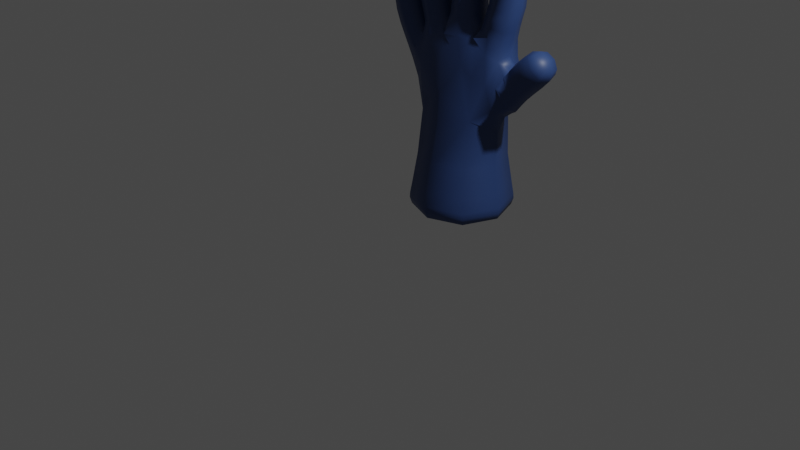 # Source: HandModel.blend  (saved by Blender 3.5.10; exported with 4.5.12 LTS)
import bpy
from mathutils import Matrix  # noqa: F401  (used for matrix-valued properties, if any)

bpy.ops.wm.read_factory_settings(use_empty=True)
scene = bpy.context.scene
scene.name = 'Scene'

# ---- collections
col_collection = bpy.data.collections.new('Collection'); scene.collection.children.link(col_collection)

# ---- images (referenced by path relative to the original .blend; pixels are not part of the script)
import os
ASSET_DIR = os.environ.get("B2B_ASSET_DIR", "")  # directory of the original .blend (textures are referenced by path, not embedded)
HERE = os.path.dirname(os.path.abspath(__file__))  # packed textures are extracted next to this script under _unpacked/

def load_image(name, relpath, width, height, colorspace="sRGB"):
    """Load a texture the original file referenced (path relative to the .blend, or extracted next to this script)."""
    p = next((c for c in (os.path.join(HERE, relpath), os.path.join(ASSET_DIR, relpath)) if relpath and os.path.exists(c)), "")
    if p:
        img = bpy.data.images.load(p, check_existing=True)
        img.name = name
    else:  # same state as the original file: an image datablock whose file is absent (Cycles renders it pink)
        img = bpy.data.images.new(name, width, height)
        img.source = "FILE"
        img.filepath = "//" + (relpath or name)
    img.colorspace_settings.name = colorspace
    return img
img_uv_test = load_image('UV Test', '', 1024, 1024, 'sRGB')

# ---- materials (node trees are filled in below, after node groups)
mat_glove = bpy.data.materials.new('Glove')
mat_glove.use_transparent_shadow = False

# ---- material node trees
mat_glove.use_nodes = True; mat_glove.node_tree.nodes.clear()
_N = mat_glove.node_tree.nodes; _L = mat_glove.node_tree.links
n0 = _N.new('ShaderNodeBsdfPrincipled'); n0.name = 'Principled BSDF'; n0.location = (10, 300)
n0.distribution = 'GGX'
n0.subsurface_method = 'RANDOM_WALK_SKIN'
n0.inputs[0].default_value = (0.02679, 0.06137, 0.1873, 1.0)
n0.inputs[3].default_value = 1.45
n0.inputs[27].default_value = (0.0, 0.0, 0.0, 1.0)
n0.inputs[28].default_value = 1.0
n1 = _N.new('ShaderNodeOutputMaterial'); n1.name = 'Material Output'; n1.location = (300, 300)
n2 = _N.new('ShaderNodeTexImage'); n2.name = 'Image Texture'; n2.location = (-293, 290)
n2.image = img_uv_test
_L.new(n0.outputs[0], n1.inputs[0])
n1.is_active_output = True

# ---- world
world_world = bpy.data.worlds.new('World'); scene.world = world_world
world_world.use_nodes = True; world_world.node_tree.nodes.clear()
_N = world_world.node_tree.nodes; _L = world_world.node_tree.links
n0 = _N.new('ShaderNodeOutputWorld'); n0.name = 'World Output'; n0.location = (300, 300)
n1 = _N.new('ShaderNodeBackground'); n1.name = 'Background'; n1.location = (10, 300)
n1.inputs[0].default_value = (0.05088, 0.05088, 0.05088, 1.0)
_L.new(n1.outputs[0], n0.inputs[0])
n0.is_active_output = True
world_world.color = (0.05088, 0.05088, 0.05088)
world_world.use_sun_shadow = False
world_world.sun_shadow_jitter_overblur = 0.0

# ---- cameras
cam_camera = bpy.data.cameras.new('Camera')
cam_camera.clip_end = 100.0
cam_camera.ortho_scale = 7.314

# ---- lights
light_light = bpy.data.lights.new('Light', 'POINT')
light_light.transmission_factor = 0.0
light_light.energy = 1000.0
light_light.shadow_soft_size = 0.1
light_light.shadow_maximum_resolution = 0.006
light_light.use_absolute_resolution = True

# ---- meshes
me_cube = bpy.data.meshes.new('Cube')
me_cube.from_pydata([(0.3711, 0.5416, 0.1458), (-0.3684, 0.5416, 0.1458), (-0.3684, 1.281, 0.1458), (0.3711, 1.281, 0.1458), (0.3187, 0.6442, 0.9661), (-0.3428, 0.6576, 0.9295), (-0.3428, 1.22, 0.9295), (0.3187, 1.233, 0.9661), (0.3915, 0.5212, -0.05235), (-0.3888, 0.5212, -0.05235), (-0.3888, 1.302, -0.05235), (0.3915, 1.302, -0.05235), (0.6067, 0.7982, 1.139), (0.6067, 1.086, 1.139), (0.4495, 0.7527, 1.371), (0.7676, 0.8159, 1.279), (0.7676, 1.068, 1.279), (1.072, 0.8474, 1.603), (1.072, 1.037, 1.603), (0.9455, 1.037, 1.744), (0.9455, 0.8474, 1.744), (0.536, 1.09, 1.598), (0.536, 0.7939, 1.598), (0.6125, 1.087, 2.102), (0.6125, 0.8348, 2.086), (0.3639, 0.832, 2.129), (0.3639, 1.084, 2.145), (0.6248, 1.025, 2.573), (0.6248, 0.8363, 2.552), (0.436, 0.8347, 2.567), (0.436, 1.023, 2.588), (0.2283, 1.111, 1.775), (0.2283, 0.7732, 1.775), (-0.1587, 0.757, 1.739), (-0.1587, 1.127, 1.739), (0.1333, 1.077, 2.388), (0.1333, 0.8248, 2.369), (-0.1192, 0.8248, 2.369), (-0.1192, 1.077, 2.388), (0.1017, 1.012, 2.826), (0.1017, 0.8235, 2.812), (-0.08767, 0.8235, 2.812), (-0.08767, 1.012, 2.826), (-0.5695, 0.8246, 2.122), (-0.5695, 1.077, 2.129), (-0.3221, 1.075, 2.179), (-0.3221, 0.823, 2.171), (-0.6095, 0.8385, 2.61), (-0.6095, 1.027, 2.624), (-0.4218, 1.026, 2.65), (-0.4218, 0.8366, 2.636), (-0.6428, 0.7982, 1.371), (-0.6428, 1.086, 1.371), (-0.4865, 1.09, 1.657), (-0.4865, 0.7939, 1.657), (-0.9006, 0.8159, 1.832), (-0.9006, 1.068, 1.832), (-0.6657, 1.068, 1.923), (-0.6657, 0.8159, 1.923), (-0.9397, 0.8569, 2.096), (-0.9397, 1.046, 2.102), (-0.7574, 1.045, 2.152), (-0.7574, 0.8554, 2.146), (0.294, 0.6187, -0.1754), (-0.2913, 0.6187, -0.1754), (-0.2913, 1.204, -0.1754), (0.294, 1.204, -0.1754), (0.946, 0.8159, 1.447), (0.946, 1.068, 1.447), (0.7738, 1.068, 1.632), (0.7738, 0.8159, 1.632), (0.5652, 1.068, 1.885), (0.5652, 0.8159, 1.885), (0.3207, 0.8159, 1.952), (0.3207, 1.068, 1.952), (0.6399, 1.078, 2.371), (0.6399, 0.827, 2.344), (0.3886, 0.8244, 2.368), (0.3886, 1.075, 2.395), (0.1351, 1.078, 2.108), (0.1351, 0.8252, 2.1), (-0.1179, 0.8252, 2.1), (-0.1179, 1.078, 2.108), (0.1333, 1.058, 2.642), (0.1333, 0.8059, 2.623), (-0.1192, 0.8059, 2.623), (-0.1192, 1.058, 2.642), (-0.5121, 0.8159, 1.903), (-0.5121, 1.068, 1.903), (-0.2745, 1.068, 1.974), (-0.2745, 0.8159, 1.974), (-0.6115, 0.8232, 2.391), (-0.6115, 1.075, 2.409), (-0.3617, 1.072, 2.446), (-0.3617, 0.8205, 2.427), (-0.7903, 0.8159, 1.597), (-0.7903, 1.068, 1.597), (-0.578, 1.068, 1.728), (-0.578, 0.8159, 1.728), (0.6608, 0.8159, 1.153), (0.6608, 1.068, 1.153), (-0.3661, 0.7437, 1.67), (0.6467, 0.929, 2.575), (-0.2562, 0.6614, 1.328), (-0.56, 0.7492, 1.501), (-0.5151, 0.7554, 1.208), (-0.6742, 0.9421, 1.323), (0.5316, 0.8133, 2.572), (-0.5151, 1.129, 1.208), (-0.4524, 0.9421, 0.845), (-0.01872, 1.244, 0.8744), (0.4463, 0.9421, 0.8122), (-0.01872, 0.5597, 0.8744), (0.06735, 0.6541, 1.357), (-0.3661, 1.141, 1.67), (0.6443, 0.8136, 1.143), (0.6877, 0.9421, 1.11), (0.2961, 0.6823, 1.407), (0.05617, 0.7358, 1.757), (0.598, 1.071, 1.453), (0.05617, 1.148, 1.757), (0.6443, 1.071, 1.143), (-0.56, 1.135, 1.501), (0.6083, 0.8134, 1.453), (0.4165, 0.9271, 2.594), (-0.2562, 1.223, 1.328), (0.06735, 1.214, 1.357), (0.506, 1.13, 1.096), (0.6242, 0.9421, 1.064), (0.5316, 1.043, 2.597), (0.506, 0.7543, 1.096), (0.5624, 0.7492, 1.346), (0.9425, 0.9421, 1.769), (0.4151, 0.7453, 1.652), (0.2961, 1.202, 1.407), (0.5549, 0.9421, 1.639), (0.4151, 1.139, 1.652), (1.02, 1.058, 1.683), (1.097, 0.9421, 1.597), (0.5624, 1.135, 1.346), (1.02, 0.8267, 1.683), (0.007036, 1.032, 2.841), (-0.1084, 0.9169, 2.833), (0.007036, 0.8018, 2.824), (0.1225, 0.9169, 2.833), (-0.5178, 0.8157, 2.637), (-0.4034, 0.9297, 2.661), (-0.5178, 1.046, 2.654), (-0.6322, 0.932, 2.63), (-0.853, 0.8348, 2.141), (-0.7417, 0.9493, 2.174), (-0.853, 1.066, 2.148), (-0.9644, 0.9511, 2.115), (0.3581, 0.9114, -0.1866), (0.001337, 0.5546, -0.1866), (-0.3554, 0.9114, -0.1866), (0.001337, 1.268, -0.1866), (0.334, 0.5809, 0.4686), (-0.334, 0.5825, 0.4672), (0.001337, 0.4029, 0.1458), (-0.334, 1.24, 0.4672), (-0.5071, 0.9114, 0.1458), (0.334, 1.242, 0.4686), (0.001337, 1.42, 0.1458), (0.5098, 0.9114, 0.1458), (0.3889, 0.5237, 0.003376), (-0.3863, 0.5237, 0.003376), (0.001337, 0.3749, -0.05235), (-0.3863, 1.299, 0.003376), (-0.5351, 0.9114, -0.05235), (0.3889, 1.299, 0.003376), (0.001337, 1.448, -0.05235), (0.5378, 0.9114, -0.05235), (0.7012, 0.8159, 1.202), (0.7012, 1.068, 1.202), (0.8013, 0.9421, 1.246), (0.678, 1.116, 1.367), (0.678, 0.7685, 1.367), (0.8518, 0.8159, 1.362), (0.8518, 1.068, 1.362), (0.9783, 0.9421, 1.413), (0.6736, 1.068, 1.54), (0.8599, 1.116, 1.539), (0.6736, 0.8159, 1.54), (0.7415, 0.9421, 1.666), (0.8599, 0.7685, 1.539), (1.034, 0.8213, 1.533), (1.034, 1.063, 1.533), (0.8719, 1.063, 1.713), (0.8719, 0.8213, 1.713), (0.5408, 1.071, 1.778), (0.611, 0.9421, 1.872), (0.5408, 0.8134, 1.778), (0.443, 0.7685, 1.919), (0.2922, 0.8115, 1.87), (0.2749, 0.9421, 1.965), (0.2922, 1.073, 1.87), (0.2164, 0.9421, 1.871), (0.443, 1.116, 1.919), (0.5909, 1.068, 1.984), (0.6591, 0.9613, 2.086), (0.5909, 0.8159, 1.984), (0.4882, 0.7861, 2.104), (0.3444, 0.8159, 2.038), (0.3173, 0.9575, 2.145), (0.3444, 1.068, 2.038), (0.4882, 1.133, 2.127), (0.6281, 1.079, 2.229), (0.687, 0.953, 2.353), (0.6281, 0.8266, 2.213), (0.5143, 0.7786, 2.351), (0.3778, 0.8246, 2.245), (0.3415, 0.9495, 2.386), (0.3778, 1.077, 2.261), (0.5143, 1.124, 2.388), (0.6448, 1.059, 2.498), (0.6448, 0.8186, 2.472), (0.4039, 0.8165, 2.492), (0.4039, 1.057, 2.518), (0.1467, 1.073, 1.959), (0.1826, 0.9515, 2.104), (0.1467, 0.8114, 1.959), (0.00862, 0.7779, 2.099), (-0.1184, 0.8103, 1.958), (-0.1653, 0.9514, 2.104), (-0.1184, 1.074, 1.958), (-0.1786, 0.9421, 1.872), (0.00862, 1.125, 2.109), (0.1335, 1.073, 2.247), (0.1807, 0.9507, 2.378), (0.1335, 0.8209, 2.239), (0.007036, 0.7776, 2.366), (-0.1191, 0.8209, 2.24), (-0.1666, 0.9507, 2.378), (-0.1191, 1.073, 2.247), (0.007036, 1.124, 2.391), (0.1333, 1.067, 2.516), (0.1807, 0.9319, 2.632), (0.1333, 0.8152, 2.498), (0.007036, 0.7587, 2.619), (-0.1192, 0.8152, 2.498), (-0.1666, 0.9319, 2.632), (-0.1192, 1.067, 2.516), (0.007036, 1.105, 2.645), (0.1279, 1.044, 2.758), (0.1279, 0.8026, 2.74), (-0.1138, 0.8026, 2.74), (-0.1138, 1.044, 2.758), (-0.4781, 0.8134, 1.787), (-0.5566, 0.9421, 1.889), (-0.4781, 1.071, 1.787), (-0.4975, 0.9421, 1.692), (-0.3933, 1.116, 1.938), (-0.2457, 1.074, 1.879), (-0.23, 0.9421, 1.988), (-0.2457, 0.8104, 1.879), (-0.3933, 0.7685, 1.938), (-0.5441, 0.8159, 2.011), (-0.6159, 0.9511, 2.116), (-0.5441, 1.068, 2.011), (-0.4458, 1.124, 2.156), (-0.299, 1.079, 2.073), (-0.2757, 0.949, 2.184), (-0.299, 0.8263, 2.065), (-0.4458, 0.7765, 2.145), (-0.5914, 0.8205, 2.254), (-0.6584, 0.9496, 2.393), (-0.5914, 1.073, 2.261), (-0.4866, 1.121, 2.431), (-0.3426, 1.082, 2.31), (-0.3149, 0.9459, 2.444), (-0.3426, 0.8306, 2.291), (-0.4866, 0.7746, 2.406), (-0.6245, 0.8186, 2.525), (-0.6245, 1.06, 2.543), (-0.385, 1.057, 2.576), (-0.385, 0.8162, 2.558), (-0.7289, 0.8136, 1.493), (-0.8301, 0.9421, 1.573), (-0.7289, 1.071, 1.493), (-0.6842, 1.116, 1.663), (-0.5416, 1.071, 1.663), (-0.5382, 0.9421, 1.752), (-0.5416, 0.8134, 1.663), (-0.6842, 0.7685, 1.663), (-0.8471, 0.8159, 1.703), (-0.9446, 0.9421, 1.815), (-0.8471, 1.068, 1.703), (-0.7831, 1.116, 1.878), (-0.6205, 1.068, 1.812), (-0.6217, 0.9421, 1.94), (-0.6205, 0.8159, 1.812), (-0.7831, 0.7685, 1.878), (-0.9401, 0.8213, 1.988), (-0.9401, 1.063, 1.988), (-0.71, 1.063, 2.06), (-0.71, 0.8213, 2.06), (0.3748, 0.5379, -0.1215), (-0.3721, 0.5379, -0.1215), (-0.3721, 1.285, -0.1215), (0.3748, 1.285, -0.1215), (0.001337, 0.3784, 0.003376), (0.459, 0.9114, 0.4594), (-0.0007086, 1.362, 0.465), (-0.4578, 0.9114, 0.4621), (0.5343, 0.9114, 0.003376), (0.001337, 1.444, 0.003376), (-0.06272, 0.6172, 1.197), (-0.5316, 0.9114, 0.003376), (0.5317, 0.9421, 0.9967), (0.1433, 0.686, 1.51), (0.534, 0.9247, 2.615), (-0.435, 0.7108, 1.427), (-0.435, 1.173, 1.427), (0.4565, 0.7126, 1.367), (-0.0007086, 0.4604, 0.465), (0.001337, 0.9114, -0.2101), (-0.06272, 1.218, 1.197), (-0.8624, 0.9489, 2.187), (-0.5222, 0.9285, 2.678), (0.007036, 0.9148, 2.861), (0.6654, 0.9421, 1.086), (0.1433, 1.198, 1.51), (0.4565, 1.172, 1.367), (-0.5507, 0.9421, 1.131), (0.5887, 0.766, 1.339), (0.599, 0.9421, 1.507), (0.5887, 1.118, 1.343), (1.043, 0.9421, 1.704), (0.7327, 0.9421, 1.167), (0.6173, 1.116, 1.297), (0.6173, 0.7685, 1.297), (0.8852, 0.9421, 1.328), (0.7627, 1.116, 1.451), (0.6402, 0.9421, 1.574), (0.7627, 0.7685, 1.451), (1.065, 0.9421, 1.501), (0.954, 1.108, 1.624), (0.8425, 0.9421, 1.747), (0.954, 0.7758, 1.624), (0.5838, 0.9421, 1.767), (0.419, 0.7655, 1.819), (0.2482, 0.9421, 1.892), (0.419, 1.119, 1.819), (0.6371, 0.9421, 1.974), (0.4677, 0.7685, 2.011), (0.2982, 0.9421, 2.048), (0.4677, 1.116, 2.011), (0.675, 0.953, 2.215), (0.503, 0.7784, 2.226), (0.3309, 0.9502, 2.259), (0.503, 1.125, 2.248), (0.6902, 0.939, 2.483), (0.5245, 0.7722, 2.478), (0.3587, 0.9361, 2.51), (0.5245, 1.103, 2.514), (0.1905, 0.9421, 1.966), (0.01608, 0.7643, 1.955), (-0.1653, 0.9421, 1.967), (0.01608, 1.12, 1.955), (0.1809, 0.9472, 2.243), (0.007234, 0.7736, 2.238), (-0.1664, 0.9472, 2.243), (0.007234, 1.121, 2.249), (0.1807, 0.9412, 2.507), (0.007036, 0.768, 2.494), (-0.1666, 0.9412, 2.507), (0.007036, 1.114, 2.52), (0.1734, 0.9231, 2.75), (0.007036, 0.7572, 2.738), (-0.1593, 0.9231, 2.75), (0.007036, 1.089, 2.763), (-0.5177, 0.9421, 1.775), (-0.3649, 1.119, 1.829), (-0.2062, 0.9421, 1.905), (-0.3649, 0.7652, 1.829), (-0.59, 0.9421, 2.0), (-0.4216, 1.116, 2.04), (-0.2531, 0.9522, 2.08), (-0.4216, 0.7685, 2.04), (-0.6381, 0.947, 2.25), (-0.467, 1.12, 2.284), (-0.2959, 0.956, 2.308), (-0.467, 0.7725, 2.273), (-0.6697, 0.9395, 2.529), (-0.505, 1.104, 2.564), (-0.3402, 0.9361, 2.575), (-0.505, 0.772, 2.54), (-0.7645, 0.9421, 1.461), (-0.6343, 1.118, 1.577), (-0.5098, 0.9421, 1.694), (-0.6343, 0.766, 1.577), (-0.8896, 0.9421, 1.683), (-0.7338, 1.116, 1.757), (-0.578, 0.9421, 1.832), (-0.7338, 0.7685, 1.757), (-0.9839, 0.9421, 1.977), (-0.8255, 1.108, 2.026), (-0.6671, 0.9523, 2.075), (-0.8255, 0.7758, 2.026), (0.001337, 0.3975, -0.1226), (-0.5126, 0.9114, -0.1226), (0.001337, 1.425, -0.1226), (0.5152, 0.9114, -0.1226)], [], [(0, 159, 301, 165), (159, 1, 166, 301), (301, 166, 9, 167), (165, 301, 167, 8), (7, 111, 302, 162), (111, 4, 157, 302), (302, 157, 0, 164), (162, 302, 164, 3), (6, 110, 303, 160), (110, 7, 162, 303), (303, 162, 3, 163), (160, 303, 163, 2), (5, 109, 304, 158), (109, 6, 160, 304), (304, 160, 2, 161), (158, 304, 161, 1), (3, 164, 305, 170), (164, 0, 165, 305), (305, 165, 8, 172), (170, 305, 172, 11), (2, 163, 306, 168), (163, 3, 170, 306), (306, 170, 11, 171), (168, 306, 171, 10), (4, 113, 307, 112), (33, 103, 307, 113), (5, 112, 307, 103), (1, 161, 308, 166), (161, 2, 168, 308), (308, 168, 10, 169), (166, 308, 169, 9), (7, 127, 309, 111), (127, 13, 128, 309), (309, 128, 12, 130), (111, 309, 130, 4), (4, 117, 310, 113), (32, 118, 310, 117), (33, 113, 310, 118), (30, 124, 311, 129), (124, 29, 107, 311), (311, 107, 28, 102), (129, 311, 102, 27), (54, 104, 312, 101), (104, 51, 105, 312), (312, 105, 5, 103), (101, 312, 103, 33), (53, 114, 313, 122), (114, 34, 125, 313), (313, 125, 6, 108), (122, 313, 108, 52), (22, 133, 314, 131), (133, 32, 117, 314), (314, 117, 4, 130), (131, 314, 130, 12), (4, 112, 315, 157), (112, 5, 158, 315), (315, 158, 1, 159), (157, 315, 159, 0), (63, 154, 316, 153), (154, 64, 155, 316), (316, 155, 65, 156), (153, 316, 156, 66), (34, 126, 317, 125), (7, 110, 317, 126), (6, 125, 317, 110), (62, 150, 318, 149), (150, 61, 151, 318), (318, 151, 60, 152), (149, 318, 152, 59), (50, 146, 319, 145), (146, 49, 147, 319), (319, 147, 48, 148), (145, 319, 148, 47), (42, 142, 320, 141), (142, 41, 143, 320), (320, 143, 40, 144), (141, 320, 144, 39), (31, 134, 322, 120), (7, 126, 322, 134), (34, 120, 322, 126), (21, 139, 323, 136), (139, 13, 127, 323), (323, 127, 7, 134), (136, 323, 134, 31), (52, 108, 324, 106), (108, 6, 109, 324), (324, 109, 5, 105), (106, 324, 105, 51), (131, 325, 123, 22), (22, 123, 326, 135), (135, 326, 119, 21), (21, 119, 327, 139), (17, 138, 328, 140), (138, 18, 137, 328), (328, 137, 19, 132), (140, 328, 132, 20), (99, 116, 329, 173), (116, 100, 174, 329), (329, 174, 16, 175), (173, 329, 175, 15), (174, 330, 176, 16), (326, 334, 181, 119), (331, 173, 15, 177), (15, 175, 332, 178), (175, 16, 179, 332), (332, 179, 68, 180), (178, 332, 180, 67), (16, 176, 333, 179), (333, 181, 69, 182), (179, 333, 182, 68), (183, 334, 326, 123), (334, 183, 70, 184), (181, 334, 184, 69), (177, 15, 178, 335), (335, 178, 67, 185), (183, 335, 185, 70), (67, 180, 336, 186), (180, 68, 187, 336), (336, 187, 18, 138), (186, 336, 138, 17), (68, 182, 337, 187), (182, 69, 188, 337), (337, 188, 19, 137), (187, 337, 137, 18), (69, 184, 338, 188), (184, 70, 189, 338), (338, 189, 20, 132), (188, 338, 132, 19), (70, 185, 339, 189), (185, 67, 186, 339), (339, 186, 17, 140), (189, 339, 140, 20), (71, 191, 340, 190), (191, 72, 192, 340), (340, 192, 22, 135), (190, 340, 135, 21), (72, 193, 341, 192), (193, 73, 194, 341), (341, 194, 32, 133), (192, 341, 133, 22), (73, 195, 342, 194), (195, 74, 196, 342), (342, 196, 31, 197), (194, 342, 197, 32), (74, 198, 343, 196), (198, 71, 190, 343), (343, 190, 21, 136), (196, 343, 136, 31), (23, 200, 344, 199), (200, 24, 201, 344), (344, 201, 72, 191), (199, 344, 191, 71), (24, 202, 345, 201), (202, 25, 203, 345), (345, 203, 73, 193), (201, 345, 193, 72), (25, 204, 346, 203), (204, 26, 205, 346), (346, 205, 74, 195), (203, 346, 195, 73), (26, 206, 347, 205), (206, 23, 199, 347), (347, 199, 71, 198), (205, 347, 198, 74), (75, 208, 348, 207), (208, 76, 209, 348), (348, 209, 24, 200), (207, 348, 200, 23), (76, 210, 349, 209), (210, 77, 211, 349), (349, 211, 25, 202), (209, 349, 202, 24), (77, 212, 350, 211), (212, 78, 213, 350), (350, 213, 26, 204), (211, 350, 204, 25), (78, 214, 351, 213), (214, 75, 207, 351), (351, 207, 23, 206), (213, 351, 206, 26), (27, 102, 352, 215), (102, 28, 216, 352), (352, 216, 76, 208), (215, 352, 208, 75), (28, 107, 353, 216), (107, 29, 217, 353), (353, 217, 77, 210), (216, 353, 210, 76), (29, 124, 354, 217), (124, 30, 218, 354), (354, 218, 78, 212), (217, 354, 212, 77), (30, 129, 355, 218), (129, 27, 215, 355), (355, 215, 75, 214), (218, 355, 214, 78), (79, 220, 356, 219), (220, 80, 221, 356), (356, 221, 32, 197), (219, 356, 197, 31), (80, 222, 357, 221), (222, 81, 223, 357), (357, 223, 33, 118), (221, 357, 118, 32), (81, 224, 358, 223), (224, 82, 225, 358), (358, 225, 34, 226), (223, 358, 226, 33), (82, 227, 359, 225), (227, 79, 219, 359), (359, 219, 31, 120), (225, 359, 120, 34), (35, 229, 360, 228), (229, 36, 230, 360), (360, 230, 80, 220), (228, 360, 220, 79), (36, 231, 361, 230), (231, 37, 232, 361), (361, 232, 81, 222), (230, 361, 222, 80), (37, 233, 362, 232), (233, 38, 234, 362), (362, 234, 82, 224), (232, 362, 224, 81), (38, 235, 363, 234), (235, 35, 228, 363), (363, 228, 79, 227), (234, 363, 227, 82), (83, 237, 364, 236), (237, 84, 238, 364), (364, 238, 36, 229), (236, 364, 229, 35), (84, 239, 365, 238), (239, 85, 240, 365), (365, 240, 37, 231), (238, 365, 231, 36), (85, 241, 366, 240), (241, 86, 242, 366), (366, 242, 38, 233), (240, 366, 233, 37), (86, 243, 367, 242), (243, 83, 236, 367), (367, 236, 35, 235), (242, 367, 235, 38), (39, 144, 368, 244), (144, 40, 245, 368), (368, 245, 84, 237), (244, 368, 237, 83), (40, 143, 369, 245), (143, 41, 246, 369), (369, 246, 85, 239), (245, 369, 239, 84), (41, 142, 370, 246), (142, 42, 247, 370), (370, 247, 86, 241), (246, 370, 241, 85), (42, 141, 371, 247), (141, 39, 244, 371), (371, 244, 83, 243), (247, 371, 243, 86), (87, 249, 372, 248), (249, 88, 250, 372), (372, 250, 53, 251), (248, 372, 251, 54), (88, 252, 373, 250), (252, 89, 253, 373), (373, 253, 34, 114), (250, 373, 114, 53), (89, 254, 374, 253), (254, 90, 255, 374), (374, 255, 33, 226), (253, 374, 226, 34), (90, 256, 375, 255), (256, 87, 248, 375), (375, 248, 54, 101), (255, 375, 101, 33), (43, 258, 376, 257), (258, 44, 259, 376), (376, 259, 88, 249), (257, 376, 249, 87), (44, 260, 377, 259), (260, 45, 261, 377), (377, 261, 89, 252), (259, 377, 252, 88), (45, 262, 378, 261), (262, 46, 263, 378), (378, 263, 90, 254), (261, 378, 254, 89), (46, 264, 379, 263), (264, 43, 257, 379), (379, 257, 87, 256), (263, 379, 256, 90), (91, 266, 380, 265), (266, 92, 267, 380), (380, 267, 44, 258), (265, 380, 258, 43), (92, 268, 381, 267), (268, 93, 269, 381), (381, 269, 45, 260), (267, 381, 260, 44), (93, 270, 382, 269), (270, 94, 271, 382), (382, 271, 46, 262), (269, 382, 262, 45), (94, 272, 383, 271), (272, 91, 265, 383), (383, 265, 43, 264), (271, 383, 264, 46), (47, 148, 384, 273), (148, 48, 274, 384), (384, 274, 92, 266), (273, 384, 266, 91), (48, 147, 385, 274), (147, 49, 275, 385), (385, 275, 93, 268), (274, 385, 268, 92), (49, 146, 386, 275), (146, 50, 276, 386), (386, 276, 94, 270), (275, 386, 270, 93), (50, 145, 387, 276), (145, 47, 273, 387), (387, 273, 91, 272), (276, 387, 272, 94), (95, 278, 388, 277), (278, 96, 279, 388), (388, 279, 52, 106), (277, 388, 106, 51), (96, 280, 389, 279), (280, 97, 281, 389), (389, 281, 53, 122), (279, 389, 122, 52), (97, 282, 390, 281), (282, 98, 283, 390), (390, 283, 54, 251), (281, 390, 251, 53), (98, 284, 391, 283), (284, 95, 277, 391), (391, 277, 51, 104), (283, 391, 104, 54), (55, 286, 392, 285), (286, 56, 287, 392), (392, 287, 96, 278), (285, 392, 278, 95), (56, 288, 393, 287), (288, 57, 289, 393), (393, 289, 97, 280), (287, 393, 280, 96), (57, 290, 394, 289), (290, 58, 291, 394), (394, 291, 98, 282), (289, 394, 282, 97), (58, 292, 395, 291), (292, 55, 285, 395), (395, 285, 95, 284), (291, 395, 284, 98), (59, 152, 396, 293), (152, 60, 294, 396), (396, 294, 56, 286), (293, 396, 286, 55), (60, 151, 397, 294), (151, 61, 295, 397), (397, 295, 57, 288), (294, 397, 288, 56), (61, 150, 398, 295), (150, 62, 296, 398), (398, 296, 58, 290), (295, 398, 290, 57), (62, 149, 399, 296), (149, 59, 293, 399), (399, 293, 55, 292), (296, 399, 292, 58), (8, 167, 400, 297), (167, 9, 298, 400), (400, 298, 64, 154), (297, 400, 154, 63), (9, 169, 401, 298), (169, 10, 299, 401), (401, 299, 65, 155), (298, 401, 155, 64), (10, 171, 402, 299), (171, 11, 300, 402), (402, 300, 66, 156), (299, 402, 156, 65), (11, 172, 403, 300), (172, 8, 297, 403), (403, 297, 63, 153), (300, 403, 153, 66), (181, 333, 176, 119), (327, 119, 176, 330), (121, 330, 174, 100), (183, 123, 177, 335), (325, 331, 177, 123), (325, 131, 331), (131, 12, 115, 331), (173, 331, 115, 99), (116, 99, 115, 321), (321, 115, 12, 128), (116, 321, 121, 100), (121, 321, 128, 13), (121, 13, 139, 330), (327, 330, 139)])
me_cube.polygons.foreach_set('use_smooth', [True] * 402)
_uv = me_cube.uv_layers.new(name='UVMap')
_uv.uv.foreach_set('vector', [0.2431, 0.623, 0.331, 0.6046, 0.3396, 0.6366, 0.2474, 0.656, 0.331, 0.6046, 0.4039, 0.5818, 0.416, 0.6128, 0.3396, 0.6366, 0.3396, 0.6366, 0.416, 0.6128, 0.4196, 0.625, 0.3426, 0.6491, 0.2474, 0.656, 0.3396, 0.6366, 0.3426, 0.6491, 0.2498, 0.6686, 0.2247, 0.703, 0.2981, 0.7379, 0.3081, 0.816, 0.2273, 0.8141, 0.2981, 0.7379, 0.3555, 0.6897, 0.374, 0.7992, 0.3081, 0.816, 0.3081, 0.816, 0.374, 0.7992, 0.3872, 0.8718, 0.3133, 0.8883, 0.2273, 0.8141, 0.3081, 0.816, 0.3133, 0.8883, 0.223, 0.8886, 0.7512, 0.2758, 0.684, 0.2439, 0.7, 0.1493, 0.7778, 0.1728, 0.684, 0.2439, 0.6064, 0.2445, 0.6344, 0.1337, 0.7, 0.1493, 0.7, 0.1493, 0.6344, 0.1337, 0.645, 0.05925, 0.7169, 0.07726, 0.7778, 0.1728, 0.7, 0.1493, 0.7169, 0.07726, 0.8035, 0.1028, 0.8511, 0.2766, 0.9183, 0.2953, 0.9116, 0.3832, 0.834, 0.3829, 0.9183, 0.2953, 0.98, 0.2766, 0.9847, 0.3829, 0.9116, 0.3832, 0.9116, 0.3832, 0.9847, 0.3829, 0.9948, 0.4565, 0.9126, 0.4555, 0.834, 0.3829, 0.9116, 0.3832, 0.9126, 0.4555, 0.8254, 0.4565, 0.223, 0.8886, 0.3133, 0.8883, 0.3158, 0.9212, 0.2211, 0.9215, 0.3133, 0.8883, 0.3872, 0.8718, 0.3932, 0.904, 0.3158, 0.9212, 0.3158, 0.9212, 0.3932, 0.904, 0.3943, 0.9164, 0.3164, 0.9337, 0.2211, 0.9215, 0.3158, 0.9212, 0.3164, 0.9337, 0.2211, 0.934, 0.8035, 0.1028, 0.7169, 0.07726, 0.7247, 0.0452, 0.8155, 0.07201, 0.7169, 0.07726, 0.645, 0.05925, 0.6493, 0.02632, 0.7247, 0.0452, 0.7247, 0.0452, 0.6493, 0.02632, 0.6522, 0.01381, 0.7281, 0.03282, 0.8155, 0.07201, 0.7247, 0.0452, 0.7281, 0.03282, 0.8195, 0.0598, 0.2072, 0.4361, 0.2415, 0.335, 0.28, 0.3639, 0.2899, 0.4389, 0.2657, 0.2358, 0.313, 0.3233, 0.28, 0.3639, 0.2415, 0.335, 0.3523, 0.4071, 0.2899, 0.4389, 0.28, 0.3639, 0.313, 0.3233, 0.8254, 0.4565, 0.9126, 0.4555, 0.9131, 0.4881, 0.8217, 0.4891, 0.9126, 0.4555, 0.9948, 0.4565, 0.9993, 0.4891, 0.9131, 0.4881, 0.9131, 0.4881, 0.9993, 0.4891, 1.0, 0.5019, 0.9132, 0.5008, 0.8217, 0.4891, 0.9131, 0.4881, 0.9132, 0.5008, 0.8212, 0.5019, 0.2247, 0.703, 0.2579, 0.6828, 0.3018, 0.7021, 0.2981, 0.7379, 0.7175, 0.8132, 0.7275, 0.7901, 0.7606, 0.786, 0.7606, 0.8073, 0.7606, 0.8073, 0.7606, 0.786, 0.7937, 0.7901, 0.8038, 0.8132, 0.1712, 0.4729, 0.1432, 0.4366, 0.1539, 0.4158, 0.2072, 0.4361, 0.2072, 0.4361, 0.1877, 0.3361, 0.2155, 0.3046, 0.2415, 0.335, 0.1788, 0.2492, 0.2192, 0.244, 0.2155, 0.3046, 0.1877, 0.3361, 0.2657, 0.2358, 0.2415, 0.335, 0.2155, 0.3046, 0.2192, 0.244, 0.1541, 0.9126, 0.1541, 0.9351, 0.1272, 0.9303, 0.1334, 0.9039, 0.1541, 0.9351, 0.1463, 0.9552, 0.1238, 0.9558, 0.1272, 0.9303, 0.1272, 0.9303, 0.1238, 0.9558, 0.1044, 0.9466, 0.103, 0.9246, 0.1334, 0.9039, 0.1272, 0.9303, 0.103, 0.9246, 0.1122, 0.9041, 0.3392, 0.2351, 0.3655, 0.2665, 0.3442, 0.2905, 0.3151, 0.2397, 0.3655, 0.2665, 0.3875, 0.29, 0.3703, 0.3341, 0.3442, 0.2905, 0.3442, 0.2905, 0.3703, 0.3341, 0.3523, 0.4071, 0.313, 0.3233, 0.3151, 0.2397, 0.3442, 0.2905, 0.313, 0.3233, 0.2657, 0.2358, 0.7424, 0.4482, 0.7131, 0.4426, 0.7417, 0.3921, 0.7658, 0.4169, 0.7131, 0.4426, 0.665, 0.4459, 0.7071, 0.3584, 0.7417, 0.3921, 0.7417, 0.3921, 0.7071, 0.3584, 0.7512, 0.2758, 0.7752, 0.3498, 0.7658, 0.4169, 0.7417, 0.3921, 0.7752, 0.3498, 0.7944, 0.3945, 0.1198, 0.3053, 0.1459, 0.2873, 0.1532, 0.3535, 0.1293, 0.3636, 0.1459, 0.2873, 0.1788, 0.2492, 0.1877, 0.3361, 0.1532, 0.3535, 0.1532, 0.3535, 0.1877, 0.3361, 0.2072, 0.4361, 0.1539, 0.4158, 0.1293, 0.3636, 0.1532, 0.3535, 0.1539, 0.4158, 0.1275, 0.4112, 0.2072, 0.4361, 0.2899, 0.4389, 0.3121, 0.5325, 0.2326, 0.5486, 0.2899, 0.4389, 0.3523, 0.4071, 0.3779, 0.5116, 0.3121, 0.5325, 0.3121, 0.5325, 0.3779, 0.5116, 0.4039, 0.5818, 0.331, 0.6046, 0.2326, 0.5486, 0.3121, 0.5325, 0.331, 0.6046, 0.2431, 0.623, 0.02393, 0.8326, 0.03381, 0.7645, 0.1106, 0.7933, 0.0817, 0.8701, 0.03381, 0.7645, 0.07128, 0.7067, 0.1394, 0.7166, 0.1106, 0.7933, 0.1106, 0.7933, 0.1394, 0.7166, 0.1972, 0.754, 0.1873, 0.8222, 0.0817, 0.8701, 0.1106, 0.7933, 0.1873, 0.8222, 0.1498, 0.88, 0.665, 0.4459, 0.6363, 0.346, 0.6742, 0.3183, 0.7071, 0.3584, 0.6064, 0.2445, 0.684, 0.2439, 0.6742, 0.3183, 0.6363, 0.346, 0.7512, 0.2758, 0.7071, 0.3584, 0.6742, 0.3183, 0.684, 0.2439, 0.09482, 0.9045, 0.103, 0.9249, 0.0762, 0.9299, 0.07235, 0.9039, 0.103, 0.9249, 0.103, 0.9472, 0.08235, 0.956, 0.0762, 0.9299, 0.0762, 0.9299, 0.08235, 0.956, 0.06097, 0.9555, 0.05167, 0.935, 0.07235, 0.9039, 0.0762, 0.9299, 0.05167, 0.935, 0.05277, 0.9127, 0.5674, 0.9127, 0.5875, 0.9038, 0.5924, 0.9301, 0.5669, 0.9351, 0.5875, 0.9038, 0.6099, 0.904, 0.6188, 0.9245, 0.5924, 0.9301, 0.5924, 0.9301, 0.6188, 0.9245, 0.6188, 0.9466, 0.5983, 0.9558, 0.5669, 0.9351, 0.5924, 0.9301, 0.5983, 0.9558, 0.5763, 0.9553, 0.05167, 0.9128, 0.05167, 0.9352, 0.02506, 0.9302, 0.03105, 0.9039, 0.05167, 0.9352, 0.04312, 0.9554, 0.02062, 0.9558, 0.02506, 0.9302, 0.02506, 0.9302, 0.02062, 0.9558, 0.0007359, 0.9466, 0.0, 0.9245, 0.03105, 0.9039, 0.02506, 0.9302, 0.0, 0.9245, 0.009288, 0.904, 0.5806, 0.4314, 0.5847, 0.344, 0.6111, 0.3758, 0.6166, 0.4368, 0.6064, 0.2445, 0.6363, 0.346, 0.6111, 0.3758, 0.5847, 0.344, 0.665, 0.4459, 0.6166, 0.4368, 0.6111, 0.3758, 0.6363, 0.346, 0.527, 0.3749, 0.5351, 0.3165, 0.5545, 0.3264, 0.5469, 0.3927, 0.5351, 0.3165, 0.5413, 0.2697, 0.5633, 0.265, 0.5545, 0.3264, 0.5545, 0.3264, 0.5633, 0.265, 0.6064, 0.2445, 0.5847, 0.344, 0.5469, 0.3927, 0.5545, 0.3264, 0.5847, 0.344, 0.5806, 0.4314, 0.9544, 0.1731, 0.962, 0.2115, 0.9199, 0.2288, 0.922, 0.1838, 0.962, 0.2115, 0.98, 0.2766, 0.9183, 0.2953, 0.9199, 0.2288, 0.9199, 0.2288, 0.9183, 0.2953, 0.8511, 0.2766, 0.8765, 0.2115, 0.922, 0.1838, 0.9199, 0.2288, 0.8765, 0.2115, 0.8885, 0.1731, 0.1293, 0.3636, 0.1229, 0.3662, 0.1104, 0.3414, 0.1198, 0.3053, 0.4222, 0.766, 0.4196, 0.7293, 0.4495, 0.7377, 0.4544, 0.7693, 0.4544, 0.7693, 0.4495, 0.7377, 0.477, 0.7215, 0.4876, 0.7564, 0.4876, 0.7564, 0.477, 0.7215, 0.4862, 0.6962, 0.4916, 0.6978, 0.9255, 0.925, 0.9105, 0.9116, 0.9304, 0.8933, 0.9436, 0.9138, 0.9105, 0.9116, 0.8984, 0.8926, 0.9105, 0.8743, 0.9304, 0.8933, 0.9304, 0.8933, 0.9105, 0.8743, 0.9255, 0.8639, 0.9436, 0.8766, 0.9384, 0.8581, 0.9119, 0.8639, 0.9118, 0.8426, 0.9336, 0.8427, 0.7896, 0.7776, 0.7606, 0.7714, 0.7606, 0.7611, 0.7896, 0.7683, 0.3943, 0.7914, 0.3957, 0.7604, 0.4045, 0.7605, 0.4045, 0.7914, 0.7606, 0.7611, 0.7316, 0.7683, 0.7316, 0.7531, 0.7606, 0.7453, 0.7896, 0.7683, 0.7606, 0.7611, 0.7606, 0.7453, 0.7896, 0.7531, 0.518, 0.2785, 0.5274, 0.3031, 0.5099, 0.315, 0.4988, 0.2915, 0.7898, 0.8427, 0.7749, 0.8435, 0.7828, 0.8151, 0.8024, 0.8132, 0.1188, 0.3772, 0.1028, 0.4022, 0.08441, 0.3889, 0.102, 0.365, 0.7896, 0.7531, 0.7606, 0.7453, 0.7606, 0.726, 0.7896, 0.7337, 0.7606, 0.7453, 0.7316, 0.7531, 0.7316, 0.7337, 0.7606, 0.726, 0.7606, 0.726, 0.7316, 0.7337, 0.7316, 0.7121, 0.7606, 0.7046, 0.7896, 0.7337, 0.7606, 0.726, 0.7606, 0.7046, 0.7896, 0.7121, 0.4988, 0.2915, 0.5099, 0.315, 0.4864, 0.3285, 0.4755, 0.3048, 0.4864, 0.3285, 0.5023, 0.3547, 0.475, 0.3689, 0.4599, 0.3422, 0.4755, 0.3048, 0.4864, 0.3285, 0.4599, 0.3422, 0.4498, 0.3181, 0.7828, 0.873, 0.7749, 0.8435, 0.7898, 0.8427, 0.8024, 0.8724, 0.9117, 0.7688, 0.9408, 0.7756, 0.9408, 0.8007, 0.9117, 0.7942, 0.8827, 0.7757, 0.9117, 0.7688, 0.9117, 0.7942, 0.8827, 0.8008, 0.102, 0.365, 0.08441, 0.3889, 0.06188, 0.3751, 0.0793, 0.3511, 0.0793, 0.3511, 0.06188, 0.3751, 0.03705, 0.3614, 0.05366, 0.3368, 0.09158, 0.3255, 0.0793, 0.3511, 0.05366, 0.3368, 0.06514, 0.3108, 0.7896, 0.7121, 0.7606, 0.7046, 0.7606, 0.6846, 0.7884, 0.6919, 0.7606, 0.7046, 0.7316, 0.7121, 0.7328, 0.6919, 0.7606, 0.6846, 0.8937, 0.9215, 0.8827, 0.894, 0.8984, 0.8926, 0.9105, 0.9116, 0.9174, 0.9354, 0.8937, 0.9215, 0.9105, 0.9116, 0.9255, 0.925, 0.4498, 0.3181, 0.4599, 0.3422, 0.4347, 0.3555, 0.4258, 0.3321, 0.4599, 0.3422, 0.475, 0.3689, 0.4491, 0.3812, 0.4347, 0.3555, 0.4347, 0.3555, 0.4491, 0.3812, 0.4327, 0.3844, 0.4196, 0.3661, 0.8827, 0.894, 0.8937, 0.8679, 0.9105, 0.8743, 0.8984, 0.8926, 0.8827, 0.8008, 0.9117, 0.7942, 0.9117, 0.8193, 0.884, 0.8252, 0.9117, 0.7942, 0.9408, 0.8007, 0.9395, 0.8251, 0.9117, 0.8193, 0.9117, 0.8193, 0.9395, 0.8251, 0.9336, 0.8427, 0.9118, 0.8426, 0.884, 0.8252, 0.9117, 0.8193, 0.9118, 0.8426, 0.89, 0.8428, 0.06514, 0.3108, 0.05366, 0.3368, 0.02851, 0.3231, 0.03939, 0.2981, 0.05366, 0.3368, 0.03705, 0.3614, 0.01326, 0.3471, 0.02851, 0.3231, 0.02851, 0.3231, 0.01326, 0.3471, 0.0, 0.3333, 0.008454, 0.3129, 0.03939, 0.2981, 0.02851, 0.3231, 0.008454, 0.3129, 0.02039, 0.2949, 0.4858, 0.8187, 0.4549, 0.8175, 0.4548, 0.7957, 0.4861, 0.7964, 0.4549, 0.8175, 0.4301, 0.8269, 0.4292, 0.8048, 0.4548, 0.7957, 0.4548, 0.7957, 0.4292, 0.8048, 0.4222, 0.766, 0.4544, 0.7693, 0.4861, 0.7964, 0.4548, 0.7957, 0.4544, 0.7693, 0.4876, 0.7564, 0.09766, 0.2428, 0.1251, 0.2292, 0.1355, 0.2501, 0.1085, 0.2653, 0.1251, 0.2292, 0.1474, 0.2141, 0.158, 0.231, 0.1355, 0.2501, 0.1355, 0.2501, 0.158, 0.231, 0.1788, 0.2492, 0.1459, 0.2873, 0.1085, 0.2653, 0.1355, 0.2501, 0.1459, 0.2873, 0.1198, 0.3053, 0.8821, 0.7882, 0.8524, 0.7911, 0.852, 0.7746, 0.8827, 0.7693, 0.8524, 0.7911, 0.8243, 0.7877, 0.8229, 0.7688, 0.852, 0.7746, 0.4021, 0.7217, 0.4116, 0.7517, 0.3947, 0.7604, 0.3943, 0.7217, 0.4116, 0.6916, 0.4021, 0.7217, 0.3943, 0.7217, 0.3947, 0.6828, 0.5517, 0.4664, 0.5251, 0.4504, 0.5365, 0.4298, 0.5628, 0.4497, 0.5251, 0.4504, 0.5036, 0.437, 0.5155, 0.4148, 0.5365, 0.4298, 0.5365, 0.4298, 0.5155, 0.4148, 0.527, 0.3749, 0.5469, 0.3927, 0.5628, 0.4497, 0.5365, 0.4298, 0.5469, 0.3927, 0.5806, 0.4314, 0.4907, 0.8635, 0.4598, 0.8614, 0.455, 0.8385, 0.4859, 0.8392, 0.4598, 0.8614, 0.4347, 0.8681, 0.4302, 0.8474, 0.455, 0.8385, 0.455, 0.8385, 0.4302, 0.8474, 0.4301, 0.8269, 0.4549, 0.8175, 0.4859, 0.8392, 0.455, 0.8385, 0.4549, 0.8175, 0.4858, 0.8187, 0.07612, 0.2004, 0.1049, 0.1901, 0.115, 0.21, 0.08703, 0.2222, 0.1049, 0.1901, 0.1282, 0.1771, 0.1379, 0.1964, 0.115, 0.21, 0.115, 0.21, 0.1379, 0.1964, 0.1474, 0.2141, 0.1251, 0.2292, 0.08703, 0.2222, 0.115, 0.21, 0.1251, 0.2292, 0.09766, 0.2428, 0.879, 0.8283, 0.8493, 0.8321, 0.8527, 0.8101, 0.8824, 0.8077, 0.8493, 0.8321, 0.8212, 0.8316, 0.8246, 0.8072, 0.8527, 0.8101, 0.8527, 0.8101, 0.8246, 0.8072, 0.8243, 0.7877, 0.8524, 0.7911, 0.8824, 0.8077, 0.8527, 0.8101, 0.8524, 0.7911, 0.8821, 0.7882, 0.5293, 0.5058, 0.5012, 0.4931, 0.5139, 0.4693, 0.5411, 0.4839, 0.5012, 0.4931, 0.4786, 0.4817, 0.4917, 0.4574, 0.5139, 0.4693, 0.5139, 0.4693, 0.4917, 0.4574, 0.5036, 0.437, 0.5251, 0.4504, 0.5411, 0.4839, 0.5139, 0.4693, 0.5251, 0.4504, 0.5517, 0.4664, 0.4916, 0.9216, 0.4608, 0.9191, 0.4592, 0.8892, 0.49, 0.8909, 0.4608, 0.9191, 0.4357, 0.9238, 0.4341, 0.8955, 0.4592, 0.8892, 0.4592, 0.8892, 0.4341, 0.8955, 0.4347, 0.8681, 0.4598, 0.8614, 0.49, 0.8909, 0.4592, 0.8892, 0.4598, 0.8614, 0.4907, 0.8635, 0.05746, 0.1446, 0.08706, 0.1368, 0.0959, 0.1641, 0.06673, 0.1732, 0.08706, 0.1368, 0.111, 0.1253, 0.1196, 0.1521, 0.0959, 0.1641, 0.0959, 0.1641, 0.1196, 0.1521, 0.1282, 0.1771, 0.1049, 0.1901, 0.06673, 0.1732, 0.0959, 0.1641, 0.1049, 0.1901, 0.07612, 0.2004, 0.8808, 0.8832, 0.8513, 0.8874, 0.8511, 0.8582, 0.8808, 0.8549, 0.8513, 0.8874, 0.8233, 0.8889, 0.823, 0.8582, 0.8511, 0.8582, 0.8511, 0.8582, 0.823, 0.8582, 0.8212, 0.8316, 0.8493, 0.8321, 0.8808, 0.8549, 0.8511, 0.8582, 0.8493, 0.8321, 0.879, 0.8283, 0.5085, 0.5598, 0.4794, 0.5496, 0.4907, 0.5193, 0.5193, 0.5308, 0.4794, 0.5496, 0.456, 0.5397, 0.4676, 0.509, 0.4907, 0.5193, 0.4907, 0.5193, 0.4676, 0.509, 0.4786, 0.4817, 0.5012, 0.4931, 0.5193, 0.5308, 0.4907, 0.5193, 0.5012, 0.4931, 0.5293, 0.5058, 0.4841, 0.9686, 0.4617, 0.9711, 0.4597, 0.9479, 0.4892, 0.9499, 0.4617, 0.9711, 0.4422, 0.9702, 0.4357, 0.952, 0.4597, 0.9479, 0.4597, 0.9479, 0.4357, 0.952, 0.4357, 0.9238, 0.4608, 0.9191, 0.4892, 0.9499, 0.4597, 0.9479, 0.4608, 0.9191, 0.4916, 0.9216, 0.04968, 0.09734, 0.07019, 0.08806, 0.07873, 0.1092, 0.05036, 0.1166, 0.07019, 0.08806, 0.09007, 0.08349, 0.1019, 0.09881, 0.07873, 0.1092, 0.07873, 0.1092, 0.1019, 0.09881, 0.111, 0.1253, 0.08706, 0.1368, 0.05036, 0.1166, 0.07873, 0.1092, 0.08706, 0.1368, 0.05746, 0.1446, 0.8791, 0.9286, 0.8575, 0.9346, 0.8545, 0.9157, 0.8827, 0.9115, 0.8575, 0.9346, 0.8359, 0.9329, 0.8276, 0.917, 0.8545, 0.9157, 0.8545, 0.9157, 0.8276, 0.917, 0.8233, 0.8889, 0.8513, 0.8874, 0.8827, 0.9115, 0.8545, 0.9157, 0.8513, 0.8874, 0.8808, 0.8832, 0.4888, 0.6009, 0.4667, 0.5967, 0.4703, 0.5773, 0.4984, 0.5864, 0.4667, 0.5967, 0.4492, 0.5864, 0.4479, 0.5678, 0.4703, 0.5773, 0.4703, 0.5773, 0.4479, 0.5678, 0.456, 0.5397, 0.4794, 0.5496, 0.4984, 0.5864, 0.4703, 0.5773, 0.4794, 0.5496, 0.5085, 0.5598, 0.4981, 0.8461, 0.5288, 0.8496, 0.5296, 0.8806, 0.498, 0.8797, 0.5288, 0.8496, 0.5544, 0.847, 0.5563, 0.879, 0.5296, 0.8806, 0.5296, 0.8806, 0.5563, 0.879, 0.5669, 0.9247, 0.5298, 0.9032, 0.498, 0.8797, 0.5296, 0.8806, 0.5298, 0.9032, 0.4916, 0.9257, 0.1798, 0.1708, 0.2099, 0.1647, 0.2163, 0.1973, 0.1852, 0.2031, 0.2099, 0.1647, 0.2348, 0.1566, 0.243, 0.1886, 0.2163, 0.1973, 0.2163, 0.1973, 0.243, 0.1886, 0.2657, 0.2358, 0.2192, 0.244, 0.1852, 0.2031, 0.2163, 0.1973, 0.2192, 0.244, 0.1788, 0.2492, 0.8359, 0.686, 0.8657, 0.6848, 0.8636, 0.7165, 0.8325, 0.7189, 0.8657, 0.6848, 0.8937, 0.6843, 0.893, 0.7189, 0.8636, 0.7165, 0.8636, 0.7165, 0.893, 0.7189, 0.906, 0.7688, 0.8639, 0.7382, 0.8325, 0.7189, 0.8636, 0.7165, 0.8639, 0.7382, 0.8212, 0.7688, 0.6353, 0.5263, 0.6056, 0.5178, 0.6141, 0.4836, 0.6452, 0.4932, 0.6056, 0.5178, 0.5811, 0.5113, 0.5884, 0.4779, 0.6141, 0.4836, 0.6141, 0.4836, 0.5884, 0.4779, 0.5806, 0.4314, 0.6166, 0.4368, 0.6452, 0.4932, 0.6141, 0.4836, 0.6166, 0.4368, 0.665, 0.4459, 0.5017, 0.7841, 0.5323, 0.7888, 0.5314, 0.8186, 0.5007, 0.8151, 0.5323, 0.7888, 0.5577, 0.7875, 0.557, 0.8161, 0.5314, 0.8186, 0.5314, 0.8186, 0.557, 0.8161, 0.5544, 0.847, 0.5288, 0.8496, 0.5007, 0.8151, 0.5314, 0.8186, 0.5288, 0.8496, 0.4981, 0.8461, 0.1665, 0.1109, 0.1967, 0.1053, 0.2034, 0.1338, 0.1733, 0.1398, 0.1967, 0.1053, 0.2214, 0.09677, 0.2282, 0.1257, 0.2034, 0.1338, 0.2034, 0.1338, 0.2282, 0.1257, 0.2348, 0.1566, 0.2099, 0.1647, 0.1733, 0.1398, 0.2034, 0.1338, 0.2099, 0.1647, 0.1798, 0.1708, 0.8357, 0.6243, 0.8654, 0.6218, 0.8646, 0.6529, 0.8349, 0.6541, 0.8654, 0.6218, 0.8934, 0.62, 0.8927, 0.6523, 0.8646, 0.6529, 0.8646, 0.6529, 0.8927, 0.6523, 0.8937, 0.6843, 0.8657, 0.6848, 0.8349, 0.6541, 0.8646, 0.6529, 0.8657, 0.6848, 0.8359, 0.686, 0.6178, 0.5881, 0.588, 0.5801, 0.5972, 0.5487, 0.6269, 0.5572, 0.588, 0.5801, 0.5636, 0.5732, 0.5727, 0.5423, 0.5972, 0.5487, 0.5972, 0.5487, 0.5727, 0.5423, 0.5811, 0.5113, 0.6056, 0.5178, 0.6269, 0.5572, 0.5972, 0.5487, 0.6056, 0.5178, 0.6353, 0.5263, 0.5091, 0.728, 0.5396, 0.7326, 0.536, 0.7603, 0.5055, 0.7556, 0.5396, 0.7326, 0.5651, 0.7313, 0.5614, 0.759, 0.536, 0.7603, 0.536, 0.7603, 0.5614, 0.759, 0.5577, 0.7875, 0.5323, 0.7888, 0.5055, 0.7556, 0.536, 0.7603, 0.5323, 0.7888, 0.5017, 0.7841, 0.1546, 0.0547, 0.1848, 0.04916, 0.1907, 0.07686, 0.1605, 0.0824, 0.1848, 0.04916, 0.2096, 0.04061, 0.2154, 0.06831, 0.1907, 0.07686, 0.1907, 0.07686, 0.2154, 0.06831, 0.2214, 0.09677, 0.1967, 0.1053, 0.1605, 0.0824, 0.1907, 0.07686, 0.1967, 0.1053, 0.1665, 0.1109, 0.8312, 0.566, 0.8609, 0.5635, 0.8631, 0.5923, 0.8334, 0.5948, 0.8609, 0.5635, 0.8889, 0.5617, 0.8911, 0.5905, 0.8631, 0.5923, 0.8631, 0.5923, 0.8911, 0.5905, 0.8934, 0.62, 0.8654, 0.6218, 0.8334, 0.5948, 0.8631, 0.5923, 0.8654, 0.6218, 0.8357, 0.6243, 0.6026, 0.6445, 0.5728, 0.6366, 0.5803, 0.6087, 0.6101, 0.6167, 0.5728, 0.6366, 0.5484, 0.6296, 0.5559, 0.6018, 0.5803, 0.6087, 0.5803, 0.6087, 0.5559, 0.6018, 0.5636, 0.5732, 0.588, 0.5801, 0.6101, 0.6167, 0.5803, 0.6087, 0.588, 0.5801, 0.6178, 0.5881, 0.5198, 0.685, 0.5423, 0.6846, 0.5427, 0.7061, 0.5134, 0.7019, 0.5423, 0.6846, 0.5618, 0.6876, 0.5669, 0.7051, 0.5427, 0.7061, 0.5427, 0.7061, 0.5669, 0.7051, 0.5651, 0.7313, 0.5396, 0.7326, 0.5134, 0.7019, 0.5427, 0.7061, 0.5396, 0.7326, 0.5091, 0.728, 0.1509, 0.01056, 0.1721, 0.00292, 0.1789, 0.02279, 0.15, 0.02839, 0.1721, 0.00292, 0.1921, 0.0, 0.2026, 0.01491, 0.1789, 0.02279, 0.1789, 0.02279, 0.2026, 0.01491, 0.2096, 0.04061, 0.1848, 0.04916, 0.15, 0.02839, 0.1789, 0.02279, 0.1848, 0.04916, 0.1546, 0.0547, 0.8346, 0.5228, 0.8563, 0.5179, 0.8587, 0.5365, 0.8303, 0.5392, 0.8563, 0.5179, 0.8778, 0.5195, 0.8855, 0.535, 0.8587, 0.5365, 0.8587, 0.5365, 0.8855, 0.535, 0.8889, 0.5617, 0.8609, 0.5635, 0.8303, 0.5392, 0.8587, 0.5365, 0.8609, 0.5635, 0.8312, 0.566, 0.5864, 0.6846, 0.5641, 0.6818, 0.5661, 0.6629, 0.5947, 0.6702, 0.5641, 0.6818, 0.5458, 0.6734, 0.5429, 0.656, 0.5661, 0.6629, 0.5661, 0.6629, 0.5429, 0.656, 0.5484, 0.6296, 0.5728, 0.6366, 0.5947, 0.6702, 0.5661, 0.6629, 0.5728, 0.6366, 0.6026, 0.6445, 0.6549, 0.8525, 0.6846, 0.8553, 0.684, 0.8818, 0.6538, 0.8793, 0.6846, 0.8553, 0.7128, 0.8525, 0.7128, 0.8793, 0.684, 0.8818, 0.684, 0.8818, 0.7128, 0.8793, 0.7175, 0.9091, 0.6837, 0.901, 0.6538, 0.8793, 0.684, 0.8818, 0.6837, 0.901, 0.6495, 0.9091, 0.7334, 0.5044, 0.7032, 0.5041, 0.7039, 0.4781, 0.7334, 0.4769, 0.7032, 0.5041, 0.6779, 0.5063, 0.6775, 0.4835, 0.7039, 0.4781, 0.7039, 0.4781, 0.6775, 0.4835, 0.665, 0.4459, 0.7131, 0.4426, 0.7334, 0.4769, 0.7039, 0.4781, 0.7131, 0.4426, 0.7424, 0.4482, 0.5775, 0.8445, 0.6083, 0.8443, 0.6083, 0.8642, 0.5764, 0.8673, 0.6083, 0.8443, 0.6339, 0.8445, 0.6352, 0.8673, 0.6083, 0.8642, 0.6083, 0.8642, 0.6352, 0.8673, 0.6495, 0.9038, 0.6092, 0.8732, 0.5764, 0.8673, 0.6083, 0.8642, 0.6092, 0.8732, 0.5669, 0.9038, 0.2758, 0.1761, 0.306, 0.1782, 0.3056, 0.2042, 0.2746, 0.1989, 0.306, 0.1782, 0.3311, 0.1788, 0.3297, 0.2064, 0.3056, 0.2042, 0.3056, 0.2042, 0.3297, 0.2064, 0.3392, 0.2351, 0.3151, 0.2397, 0.2746, 0.1989, 0.3056, 0.2042, 0.3151, 0.2397, 0.2657, 0.2358, 0.6578, 0.8018, 0.6876, 0.8027, 0.6852, 0.8296, 0.6554, 0.8274, 0.6876, 0.8027, 0.7156, 0.8, 0.7133, 0.8274, 0.6852, 0.8296, 0.6852, 0.8296, 0.7133, 0.8274, 0.7128, 0.8525, 0.6846, 0.8553, 0.6554, 0.8274, 0.6852, 0.8296, 0.6846, 0.8553, 0.6549, 0.8525, 0.7308, 0.5576, 0.7001, 0.5548, 0.7027, 0.5281, 0.7334, 0.5302, 0.7001, 0.5548, 0.6747, 0.554, 0.6763, 0.5292, 0.7027, 0.5281, 0.7027, 0.5281, 0.6763, 0.5292, 0.6779, 0.5063, 0.7032, 0.5041, 0.7334, 0.5302, 0.7027, 0.5281, 0.7032, 0.5041, 0.7334, 0.5044, 0.5766, 0.7963, 0.6074, 0.798, 0.6062, 0.8225, 0.5755, 0.8211, 0.6074, 0.798, 0.6328, 0.798, 0.6317, 0.8228, 0.6062, 0.8225, 0.6062, 0.8225, 0.6317, 0.8228, 0.6339, 0.8445, 0.6083, 0.8443, 0.5755, 0.8211, 0.6062, 0.8225, 0.6083, 0.8443, 0.5775, 0.8445, 0.2757, 0.1295, 0.3065, 0.1292, 0.307, 0.154, 0.2759, 0.1544, 0.3065, 0.1292, 0.332, 0.1267, 0.3325, 0.1529, 0.307, 0.154, 0.307, 0.154, 0.3325, 0.1529, 0.3311, 0.1788, 0.306, 0.1782, 0.2759, 0.1544, 0.307, 0.154, 0.306, 0.1782, 0.2758, 0.1761, 0.6581, 0.7397, 0.6879, 0.7388, 0.687, 0.7719, 0.6572, 0.7713, 0.6879, 0.7388, 0.7158, 0.7354, 0.715, 0.7695, 0.687, 0.7719, 0.687, 0.7719, 0.715, 0.7695, 0.7156, 0.8, 0.6876, 0.8027, 0.6572, 0.7713, 0.687, 0.7719, 0.6876, 0.8027, 0.6578, 0.8018, 0.722, 0.6219, 0.6914, 0.6181, 0.6967, 0.5845, 0.7273, 0.5881, 0.6914, 0.6181, 0.6663, 0.6153, 0.6703, 0.5838, 0.6967, 0.5845, 0.6967, 0.5845, 0.6703, 0.5838, 0.6747, 0.554, 0.7001, 0.5548, 0.7273, 0.5881, 0.6967, 0.5845, 0.7001, 0.5548, 0.7308, 0.5576, 0.5793, 0.7347, 0.61, 0.7383, 0.6066, 0.7694, 0.576, 0.7661, 0.61, 0.7383, 0.6352, 0.7388, 0.6319, 0.7702, 0.6066, 0.7694, 0.6066, 0.7694, 0.6319, 0.7702, 0.6328, 0.798, 0.6074, 0.798, 0.576, 0.7661, 0.6066, 0.7694, 0.6074, 0.798, 0.5766, 0.7963, 0.2715, 0.07035, 0.3022, 0.06895, 0.3048, 0.0995, 0.2737, 0.1016, 0.3022, 0.06895, 0.3275, 0.06454, 0.3303, 0.09619, 0.3048, 0.0995, 0.3048, 0.0995, 0.3303, 0.09619, 0.332, 0.1267, 0.3065, 0.1292, 0.2737, 0.1016, 0.3048, 0.0995, 0.3065, 0.1292, 0.2757, 0.1295, 0.6615, 0.6893, 0.6833, 0.6846, 0.6857, 0.7074, 0.6572, 0.7087, 0.6833, 0.6846, 0.7047, 0.6861, 0.7124, 0.7046, 0.6857, 0.7074, 0.6857, 0.7074, 0.7124, 0.7046, 0.7158, 0.7354, 0.6879, 0.7388, 0.6572, 0.7087, 0.6857, 0.7074, 0.6879, 0.7388, 0.6581, 0.7397, 0.7104, 0.6704, 0.6879, 0.6711, 0.6878, 0.649, 0.7171, 0.6525, 0.6879, 0.6711, 0.6686, 0.665, 0.6638, 0.6457, 0.6878, 0.649, 0.6878, 0.649, 0.6638, 0.6457, 0.6663, 0.6153, 0.6914, 0.6181, 0.7171, 0.6525, 0.6878, 0.649, 0.6914, 0.6181, 0.722, 0.6219, 0.5897, 0.6859, 0.6122, 0.6846, 0.6128, 0.7077, 0.5834, 0.7046, 0.6122, 0.6846, 0.6316, 0.689, 0.6369, 0.7085, 0.6128, 0.7077, 0.6128, 0.7077, 0.6369, 0.7085, 0.6352, 0.7388, 0.61, 0.7383, 0.5834, 0.7046, 0.6128, 0.7077, 0.61, 0.7383, 0.5793, 0.7347, 0.2731, 0.0204, 0.295, 0.01512, 0.2995, 0.03812, 0.2701, 0.04005, 0.295, 0.01512, 0.3151, 0.0156, 0.3238, 0.034, 0.2995, 0.03812, 0.2995, 0.03812, 0.3238, 0.034, 0.3275, 0.06454, 0.3022, 0.06895, 0.2701, 0.04005, 0.2995, 0.03812, 0.3022, 0.06895, 0.2715, 0.07035, 0.895, 0.1201, 0.9247, 0.1255, 0.9236, 0.1515, 0.8935, 0.1445, 0.9247, 0.1255, 0.9529, 0.1201, 0.9524, 0.1445, 0.9236, 0.1515, 0.9236, 0.1515, 0.9524, 0.1445, 0.9544, 0.1731, 0.922, 0.1838, 0.8935, 0.1445, 0.9236, 0.1515, 0.922, 0.1838, 0.8885, 0.1731, 0.8126, 0.4535, 0.7831, 0.4604, 0.7778, 0.4386, 0.806, 0.4268, 0.7831, 0.4604, 0.7587, 0.4698, 0.7549, 0.4534, 0.7778, 0.4386, 0.7778, 0.4386, 0.7549, 0.4534, 0.7424, 0.4482, 0.7658, 0.4169, 0.806, 0.4268, 0.7778, 0.4386, 0.7658, 0.4169, 0.7944, 0.3945, 0.7747, 0.8318, 0.7439, 0.8336, 0.7438, 0.8189, 0.7749, 0.8152, 0.7439, 0.8336, 0.7184, 0.8298, 0.7175, 0.8132, 0.7438, 0.8189, 0.8118, 0.7187, 0.8038, 0.6891, 0.8162, 0.6846, 0.8146, 0.7187, 0.8038, 0.7483, 0.8118, 0.7187, 0.8146, 0.7187, 0.8162, 0.7527, 0.3543, 0.214, 0.3833, 0.2233, 0.3769, 0.2451, 0.3498, 0.2304, 0.3833, 0.2233, 0.4071, 0.2312, 0.3992, 0.2579, 0.3769, 0.2451, 0.3769, 0.2451, 0.3992, 0.2579, 0.3875, 0.29, 0.3655, 0.2665, 0.3498, 0.2304, 0.3769, 0.2451, 0.3655, 0.2665, 0.3392, 0.2351, 0.8969, 0.0653, 0.9266, 0.06889, 0.9257, 0.09971, 0.896, 0.09534, 0.9266, 0.06889, 0.9548, 0.0653, 0.9539, 0.09534, 0.9257, 0.09971, 0.9257, 0.09971, 0.9539, 0.09534, 0.9529, 0.1201, 0.9247, 0.1255, 0.896, 0.09534, 0.9257, 0.09971, 0.9247, 0.1255, 0.895, 0.1201, 0.8212, 0.5119, 0.7906, 0.5136, 0.7877, 0.4842, 0.818, 0.4803, 0.7906, 0.5136, 0.7651, 0.5179, 0.7625, 0.4908, 0.7877, 0.4842, 0.7877, 0.4842, 0.7625, 0.4908, 0.7587, 0.4698, 0.7831, 0.4604, 0.818, 0.4803, 0.7877, 0.4842, 0.7831, 0.4604, 0.8126, 0.4535, 0.7746, 0.8805, 0.7438, 0.8803, 0.7441, 0.8537, 0.7749, 0.853, 0.7438, 0.8803, 0.7183, 0.8785, 0.7186, 0.851, 0.7441, 0.8537, 0.7441, 0.8537, 0.7186, 0.851, 0.7184, 0.8298, 0.7439, 0.8336, 0.7749, 0.853, 0.7441, 0.8537, 0.7439, 0.8336, 0.7747, 0.8318, 0.3635, 0.1657, 0.3939, 0.17, 0.3893, 0.1994, 0.3593, 0.193, 0.3939, 0.17, 0.4192, 0.1727, 0.4141, 0.2044, 0.3893, 0.1994, 0.3893, 0.1994, 0.4141, 0.2044, 0.4071, 0.2312, 0.3833, 0.2233, 0.3593, 0.193, 0.3893, 0.1994, 0.3833, 0.2233, 0.3543, 0.214, 0.9069, 0.004432, 0.9289, 0.0, 0.9273, 0.03151, 0.8988, 0.02924, 0.9289, 0.0, 0.9503, 0.003095, 0.9542, 0.02924, 0.9273, 0.03151, 0.9273, 0.03151, 0.9542, 0.02924, 0.9548, 0.0653, 0.9266, 0.06889, 0.8988, 0.02924, 0.9273, 0.03151, 0.9266, 0.06889, 0.8969, 0.0653, 0.8135, 0.5742, 0.791, 0.5787, 0.7906, 0.549, 0.82, 0.5487, 0.791, 0.5787, 0.7714, 0.5745, 0.7661, 0.5509, 0.7906, 0.549, 0.7906, 0.549, 0.7661, 0.5509, 0.7651, 0.5179, 0.7906, 0.5136, 0.82, 0.5487, 0.7906, 0.549, 0.7906, 0.5136, 0.8212, 0.5119, 0.7686, 0.9368, 0.7461, 0.9398, 0.7452, 0.9131, 0.7725, 0.9135, 0.7461, 0.9398, 0.7266, 0.934, 0.7186, 0.9115, 0.7452, 0.9131, 0.7452, 0.9131, 0.7186, 0.9115, 0.7183, 0.8785, 0.7438, 0.8803, 0.7725, 0.9135, 0.7452, 0.9131, 0.7438, 0.8803, 0.7746, 0.8805, 0.3699, 0.1103, 0.3921, 0.1065, 0.3952, 0.1345, 0.3659, 0.1327, 0.3921, 0.1065, 0.412, 0.1112, 0.4196, 0.1358, 0.3952, 0.1345, 0.3952, 0.1345, 0.4196, 0.1358, 0.4192, 0.1727, 0.3939, 0.17, 0.3659, 0.1327, 0.3952, 0.1345, 0.3939, 0.17, 0.3635, 0.1657, 0.2498, 0.6686, 0.3426, 0.6491, 0.345, 0.6643, 0.2561, 0.6828, 0.3426, 0.6491, 0.4196, 0.625, 0.4185, 0.6411, 0.345, 0.6643, 0.0, 0.7517, 0.06043, 0.6828, 0.07128, 0.7067, 0.03381, 0.7645, 6.85e-09, 0.8435, 0.0, 0.7517, 0.03381, 0.7645, 0.02393, 0.8326, 0.8212, 0.5019, 0.9132, 0.5008, 0.9129, 0.5171, 0.8248, 0.5179, 0.9132, 0.5008, 1.0, 0.5019, 0.9959, 0.5179, 0.9129, 0.5171, 0.1521, 0.6828, 0.2211, 0.7432, 0.1972, 0.754, 0.1394, 0.7166, 0.06043, 0.6828, 0.1521, 0.6828, 0.1394, 0.7166, 0.07128, 0.7067, 0.8195, 0.0598, 0.7281, 0.03282, 0.7338, 0.01794, 0.8212, 0.04402, 0.7281, 0.03282, 0.6522, 0.01381, 0.661, 0.0, 0.7338, 0.01794, 0.2211, 0.8349, 0.1607, 0.9039, 0.1498, 0.88, 0.1873, 0.8222, 0.2211, 0.7432, 0.2211, 0.8349, 0.1873, 0.8222, 0.1972, 0.754, 0.2211, 0.934, 0.3164, 0.9337, 0.3155, 0.948, 0.2243, 0.948, 0.3164, 0.9337, 0.3943, 0.9164, 0.3901, 0.9311, 0.3155, 0.948, 0.06898, 0.9039, 6.85e-09, 0.8435, 0.02393, 0.8326, 0.0817, 0.8701, 0.1607, 0.9039, 0.06898, 0.9039, 0.0817, 0.8701, 0.1498, 0.88, 0.5023, 0.3547, 0.4864, 0.3285, 0.5099, 0.315, 0.524, 0.3398, 0.5305, 0.3148, 0.524, 0.3398, 0.5099, 0.315, 0.5274, 0.3031, 0.5338, 0.2688, 0.5274, 0.3031, 0.518, 0.2785, 0.5298, 0.27, 0.09158, 0.3255, 0.1104, 0.3414, 0.102, 0.365, 0.0793, 0.3511, 0.1229, 0.3662, 0.1188, 0.3772, 0.102, 0.365, 0.1104, 0.3414, 0.1229, 0.3662, 0.1293, 0.3636, 0.1188, 0.3772, 0.1293, 0.3636, 0.1275, 0.4112, 0.1182, 0.4122, 0.1188, 0.3772, 0.1028, 0.4022, 0.1188, 0.3772, 0.1182, 0.4122, 0.114, 0.411, 0.7606, 0.7714, 0.7896, 0.7776, 0.7901, 0.7814, 0.7606, 0.7766, 0.7606, 0.7766, 0.7901, 0.7814, 0.7937, 0.7901, 0.7606, 0.786, 0.7606, 0.7714, 0.7606, 0.7766, 0.7311, 0.7814, 0.7316, 0.7776, 0.7311, 0.7814, 0.7606, 0.7766, 0.7606, 0.786, 0.7275, 0.7901, 0.5338, 0.2688, 0.5413, 0.2697, 0.5351, 0.3165, 0.5274, 0.3031, 0.4862, 0.6962, 0.4831, 0.6846, 0.4916, 0.6978])
me_cube.materials.append(mat_glove)
me_cube.use_mirror_vertex_groups = False
me_cube.update()
arm_armature = bpy.data.armatures.new('Armature')  # bones are not reproduced

# ---- objects
ob_glovehand = bpy.data.objects.new('GloveHand', me_cube)
ob_light = bpy.data.objects.new('Light', light_light)
ob_camera = bpy.data.objects.new('Camera', cam_camera)
ob_armature = bpy.data.objects.new('Armature', arm_armature)

# ---- transforms, parenting, visibility, modifiers, constraints
ob_glovehand.parent = ob_armature
ob_glovehand.location = (0.0, 0.0, 0.0)
ob_glovehand.lock_rotations_4d = False
ob_glovehand.empty_display_type = 'ARROWS'
ob_glovehand.lineart.crease_threshold = 0.0
_vg = ob_glovehand.vertex_groups.new(name='Bone')
for _i, _w in zip([0, 1, 2, 3, 4, 5, 6, 7, 8, 9, 10, 11, 63, 64, 65, 66, 103, 105, 108, 109, 110, 111, 112, 113, 125, 126, 127, 153, 154, 155, 156, 157, 158, 159, 160, 161, 162, 163, 164, 165, 166, 167, 168, 169, 170, 171, 172, 297, 298, 299, 300, 301, 302, 303, 304, 305, 306, 307, 308, 309, 315, 316, 317, 324, 400, 401, 402, 403], [0.9526, 0.9563, 0.9574, 0.9586, 0.1273, 0.1667, 0.1867, 0.1295, 0.9746, 0.9762, 0.9779, 0.9779, 0.9849, 0.9853, 0.9872, 0.9865, 0.01201, 0.003494, 0.004341, 0.1851, 0.7068, 0.1964, 0.656, 0.01458, 0.01354, 0.01254, 0.007529, 0.9877, 0.9894, 0.9884, 0.9915, 0.8539, 0.8667, 0.9671, 0.8611, 0.9499, 0.8695, 0.9729, 0.9455, 0.9702, 0.9722, 0.9808, 0.9738, 0.9747, 0.9741, 0.9845, 0.9727, 0.9791, 0.9802, 0.982, 0.9817, 0.9779, 0.8216, 0.9303, 0.8366, 0.9672, 0.982, 0.08837, 0.9697, 0.03412, 0.9171, 0.9994, 0.08511, 0.0102, 0.9839, 0.9798, 0.987, 0.9782]): _vg.add([_i], _w, 'REPLACE')
_vg = ob_glovehand.vertex_groups.new(name='Bone.001')
for _i, _w in zip([0, 3, 4, 7, 12, 13, 99, 100, 110, 111, 112, 113, 115, 116, 117, 121, 126, 127, 128, 130, 131, 134, 139, 157, 162, 164, 173, 174, 176, 302, 303, 305, 307, 309, 314, 315, 317, 321, 323, 325, 327, 329, 330, 331], [0.02279, 0.01372, 0.743, 0.7337, 0.2337, 0.2473, 0.1353, 0.1507, 0.0927, 0.7307, 0.1212, 0.05609, 0.1645, 0.1436, 0.07896, 0.1791, 0.05195, 0.6699, 0.2852, 0.7131, 0.06414, 0.07822, 0.06819, 0.1178, 0.1034, 0.04407, 0.0652, 0.07364, 0.001256, 0.1596, 0.01138, 0.005415, 0.05094, 0.7553, 0.105, 0.002118, 0.03163, 0.2013, 0.1047, 0.04567, 0.05369, 0.06649, 0.06809, 0.05845]): _vg.add([_i], _w, 'REPLACE')
_vg = ob_glovehand.vertex_groups.new(name='Bone.002')
for _i, _w in zip([4, 7, 12, 13, 14, 15, 16, 21, 22, 67, 68, 69, 70, 99, 100, 111, 115, 116, 117, 119, 121, 123, 127, 128, 130, 131, 133, 134, 135, 136, 139, 173, 174, 175, 176, 177, 178, 179, 180, 181, 182, 183, 184, 185, 188, 190, 192, 309, 310, 314, 321, 322, 323, 325, 326, 327, 329, 330, 331, 332, 333, 334, 335, 338, 340], [0.02658, 0.03905, 0.7162, 0.6882, 1.0, 0.7541, 0.7377, 0.1684, 0.1625, 0.03562, 0.05727, 0.1267, 0.06007, 0.8099, 0.7799, 0.0428, 0.7844, 0.8025, 0.1482, 0.6121, 0.758, 0.5685, 0.2402, 0.671, 0.2139, 0.7657, 0.05595, 0.1452, 0.1299, 0.05782, 0.7357, 0.8451, 0.8251, 0.7571, 0.7201, 0.717, 0.1811, 0.2081, 0.03787, 0.5375, 0.07969, 0.2172, 0.08274, 0.04358, 0.02074, 0.01243, 0.003313, 0.1816, 0.04901, 0.5628, 0.7488, 0.0475, 0.5437, 0.8053, 0.5387, 0.7702, 0.8479, 0.7843, 0.8125, 0.18, 0.268, 0.2787, 0.1907, 0.0004904, 0.01303]): _vg.add([_i], _w, 'REPLACE')
_vg = ob_glovehand.vertex_groups.new(name='Bone.003')
for _i, _w in zip([13, 15, 16, 17, 18, 19, 20, 21, 22, 67, 68, 69, 70, 99, 100, 115, 116, 119, 121, 123, 131, 132, 135, 137, 138, 139, 140, 173, 174, 175, 176, 177, 178, 179, 180, 181, 182, 183, 184, 185, 186, 187, 188, 189, 321, 325, 326, 327, 328, 329, 330, 331, 332, 333, 334, 335, 336, 337, 338, 339], [0.003261, 0.2162, 0.2257, 0.9945, 0.9908, 0.9825, 0.9894, 0.03517, 0.06025, 0.9543, 0.9384, 0.8512, 0.9217, 0.02865, 0.04403, 0.01361, 0.02748, 0.1465, 0.02767, 0.2387, 0.05331, 0.9896, 0.05239, 0.9901, 0.9956, 0.05638, 0.9953, 0.07429, 0.08134, 0.2174, 0.2115, 0.225, 0.8094, 0.779, 0.9538, 0.3749, 0.9103, 0.7081, 0.893, 0.9463, 0.9872, 0.9806, 0.9583, 0.9766, 0.01106, 0.04177, 0.2236, 0.07882, 0.999, 0.0756, 0.07506, 0.06435, 0.8126, 0.7014, 0.6237, 0.7858, 0.9868, 0.972, 0.9681, 0.9849]): _vg.add([_i], _w, 'REPLACE')
_vg = ob_glovehand.vertex_groups.new(name='Bone.004')
for _i, _w in zip([4, 7, 21, 22, 31, 32, 71, 72, 73, 74, 113, 117, 118, 119, 120, 123, 126, 127, 131, 133, 134, 135, 136, 139, 176, 177, 181, 183, 190, 191, 192, 193, 194, 195, 196, 197, 198, 219, 221, 310, 314, 322, 323, 325, 326, 327, 330, 331, 334, 340, 341, 342, 343], [0.005859, 0.008957, 0.6139, 0.6025, 0.4546, 0.4253, 0.04631, 0.0402, 0.04126, 0.04933, 0.0735, 0.4783, 0.08777, 0.1681, 0.09735, 0.1305, 0.07541, 0.007316, 0.07709, 0.6858, 0.4797, 0.5763, 0.6934, 0.09383, 0.008633, 0.001991, 0.06419, 0.05433, 0.1458, 0.04319, 0.1416, 0.04068, 0.1277, 0.01183, 0.135, 0.09053, 0.05179, 0.05693, 0.04846, 0.1979, 0.2021, 0.2039, 0.2146, 0.06969, 0.1689, 0.06523, 0.04503, 0.03541, 0.06982, 0.1484, 0.1421, 0.06257, 0.1568]): _vg.add([_i], _w, 'REPLACE')
_vg = ob_glovehand.vertex_groups.new(name='Bone.005')
for _i, _w in zip([21, 22, 23, 24, 25, 26, 31, 32, 71, 72, 73, 74, 118, 119, 120, 123, 133, 135, 136, 190, 191, 192, 193, 194, 195, 196, 197, 198, 199, 200, 201, 202, 203, 204, 205, 206, 207, 209, 211, 213, 219, 221, 326, 340, 341, 342, 343, 344, 345, 346, 347, 348, 349, 350, 351, 356], [0.133, 0.1342, 0.2314, 0.2239, 0.2158, 0.2371, 0.1977, 0.2196, 0.8535, 0.8574, 0.7983, 0.799, 0.02491, 0.01701, 0.02219, 0.007922, 0.158, 0.2214, 0.1522, 0.7769, 0.8606, 0.7839, 0.8439, 0.6893, 0.7579, 0.6916, 0.3521, 0.8404, 0.7394, 0.2275, 0.7344, 0.2083, 0.6986, 0.226, 0.7121, 0.2345, 0.06732, 0.05219, 0.05445, 0.07239, 0.05578, 0.03487, 0.0535, 0.779, 0.7709, 0.5784, 0.7638, 0.7437, 0.7217, 0.695, 0.7345, 0.05848, 0.04443, 0.06367, 0.07162, 0.1046]): _vg.add([_i], _w, 'REPLACE')
_vg = ob_glovehand.vertex_groups.new(name='Bone.006')
for _i, _w in zip([23, 24, 25, 26, 27, 28, 29, 30, 71, 72, 73, 74, 75, 76, 77, 78, 102, 107, 124, 129, 191, 193, 194, 195, 196, 198, 199, 200, 201, 202, 203, 204, 205, 206, 207, 208, 209, 210, 211, 212, 213, 214, 215, 216, 217, 218, 342, 344, 345, 346, 347, 348, 349, 350, 351, 352, 353, 354, 355], [0.7051, 0.7435, 0.7504, 0.6856, 0.04153, 0.05317, 0.06447, 0.03428, 0.07413, 0.07683, 0.09192, 0.08494, 0.2551, 0.5212, 0.7174, 0.2302, 0.02477, 0.02949, 0.02428, 0.01341, 0.0724, 0.08282, 0.01559, 0.08945, 0.00976, 0.07699, 0.2204, 0.728, 0.2362, 0.7684, 0.2549, 0.7133, 0.2282, 0.6909, 0.743, 0.4638, 0.8442, 0.7759, 0.8665, 0.2965, 0.7185, 0.2185, 0.08959, 0.1346, 0.1745, 0.08285, 0.0188, 0.2239, 0.2475, 0.2404, 0.2176, 0.8084, 0.8947, 0.7702, 0.7178, 0.1213, 0.1661, 0.09983, 0.07691]): _vg.add([_i], _w, 'REPLACE')
_vg = ob_glovehand.vertex_groups.new(name='Bone.007')
for _i, _w in zip([23, 24, 26, 27, 28, 29, 30, 75, 76, 77, 78, 102, 107, 124, 129, 200, 204, 206, 207, 208, 209, 210, 211, 212, 213, 214, 215, 216, 217, 218, 311, 348, 349, 350, 351, 352, 353, 354, 355], [0.05575, 0.001801, 0.06442, 0.9517, 0.9458, 0.9339, 0.9548, 0.7272, 0.4708, 0.2681, 0.7483, 0.9615, 0.9595, 0.9611, 0.966, 0.02545, 0.04135, 0.06508, 0.1873, 0.5261, 0.102, 0.2137, 0.07603, 0.6849, 0.2053, 0.761, 0.905, 0.8632, 0.8216, 0.9103, 0.9964, 0.1313, 0.05623, 0.1621, 0.2076, 0.8756, 0.8314, 0.8948, 0.9166]): _vg.add([_i], _w, 'REPLACE')
_vg = ob_glovehand.vertex_groups.new(name='Bone.008')
for _i, _w in zip([31, 32, 33, 34, 73, 74, 103, 113, 117, 118, 120, 125, 126, 133, 134, 136, 194, 195, 196, 197, 219, 221, 223, 225, 226, 253, 254, 255, 307, 310, 314, 317, 322, 323, 342, 356, 357, 358, 359, 374], [0.1792, 0.1844, 0.1292, 0.1342, 0.004081, 0.004289, 0.04392, 0.5546, 0.203, 0.5959, 0.5931, 0.03725, 0.5521, 0.03924, 0.2031, 0.03795, 0.06939, 0.04295, 0.06801, 0.2088, 0.05863, 0.05794, 0.04507, 0.04036, 0.1727, 0.03587, 0.008322, 0.02672, 0.1559, 0.5856, 0.06482, 0.1402, 0.5798, 0.06755, 0.1265, 0.06881, 0.07815, 0.06511, 0.09236, 0.09519]): _vg.add([_i], _w, 'REPLACE')
_vg = ob_glovehand.vertex_groups.new(name='Bone.009')
for _i, _w in zip([31, 32, 33, 34, 35, 36, 37, 38, 73, 74, 79, 80, 81, 82, 118, 120, 194, 195, 196, 197, 219, 220, 221, 222, 223, 224, 225, 226, 227, 228, 229, 230, 231, 232, 233, 234, 235, 253, 254, 255, 310, 342, 356, 357, 358, 359, 360, 361, 362, 363, 374], [0.1088, 0.1105, 0.08915, 0.08083, 0.04699, 0.01609, 0.03925, 0.05708, 0.004251, 0.001635, 0.7623, 0.8036, 0.771, 0.7422, 0.1307, 0.1252, 0.06209, 0.0633, 0.05695, 0.3013, 0.7715, 0.7835, 0.801, 0.8054, 0.776, 0.7426, 0.7792, 0.2925, 0.7543, 0.189, 0.02686, 0.1573, 0.0175, 0.1821, 0.05264, 0.2046, 0.05434, 0.05198, 0.04763, 0.0374, 0.000988, 0.1798, 0.7544, 0.8184, 0.7181, 0.7969, 0.1664, 0.1609, 0.1941, 0.2006, 0.1635]): _vg.add([_i], _w, 'REPLACE')
_vg = ob_glovehand.vertex_groups.new(name='Bone.010')
for _i, _w in zip([35, 36, 37, 38, 79, 80, 81, 82, 83, 84, 85, 86, 219, 220, 221, 222, 223, 224, 225, 227, 228, 229, 230, 231, 232, 233, 234, 235, 236, 237, 238, 239, 240, 241, 242, 243, 246, 247, 356, 357, 358, 359, 360, 361, 362, 363, 364, 365, 366, 367, 370], [0.7298, 0.8116, 0.8132, 0.7084, 0.1815, 0.1551, 0.1756, 0.1954, 0.06064, 0.05366, 0.1136, 0.0761, 0.0221, 0.1642, 0.009497, 0.1563, 0.0214, 0.1891, 0.02976, 0.1899, 0.7469, 0.7733, 0.8041, 0.8505, 0.7711, 0.744, 0.7211, 0.7104, 0.2072, 0.04873, 0.2101, 0.09699, 0.4595, 0.08411, 0.2305, 0.06872, 0.01615, 0.005779, 0.01988, 0.01026, 0.03702, 0.02522, 0.7842, 0.8055, 0.741, 0.7279, 0.189, 0.4643, 0.2606, 0.2182, 0.007861]): _vg.add([_i], _w, 'REPLACE')
_vg = ob_glovehand.vertex_groups.new(name='Bone.011')
for _i, _w in zip([35, 36, 37, 38, 39, 40, 41, 42, 83, 84, 85, 86, 141, 142, 143, 144, 228, 229, 230, 231, 232, 233, 234, 235, 236, 237, 238, 239, 240, 241, 242, 243, 244, 245, 246, 247, 320, 360, 361, 362, 363, 364, 365, 366, 367, 368, 369, 370, 371], [0.2189, 0.1538, 0.1396, 0.231, 0.9895, 0.9932, 0.9854, 0.985, 0.9353, 0.9447, 0.884, 0.9184, 0.9899, 0.9884, 0.9933, 0.9949, 0.05341, 0.1862, 0.01312, 0.1142, 0.02254, 0.1998, 0.06148, 0.2321, 0.7786, 0.9481, 0.7827, 0.9016, 0.5322, 0.9115, 0.7515, 0.9261, 0.9784, 0.9841, 0.9661, 0.9702, 0.9984, 0.03075, 0.003121, 0.05141, 0.06024, 0.8012, 0.5307, 0.7243, 0.7648, 0.9845, 0.9752, 0.9696, 0.9743]): _vg.add([_i], _w, 'REPLACE')
_vg = ob_glovehand.vertex_groups.new(name='Bone.012')
for _i, _w in zip([4, 5, 6, 7, 31, 32, 33, 34, 51, 53, 54, 87, 88, 89, 90, 97, 98, 101, 103, 104, 105, 108, 109, 110, 112, 113, 114, 117, 118, 120, 122, 125, 126, 134, 223, 225, 226, 248, 249, 250, 251, 252, 253, 255, 256, 281, 282, 283, 307, 310, 312, 313, 317, 322, 357, 359, 372, 373, 374, 375, 389, 390, 391, 394], [0.01308, 0.07633, 0.07821, 0.01445, 0.007451, 0.008653, 0.5939, 0.577, 0.006433, 0.3386, 0.3336, 0.01595, 0.01916, 0.01941, 0.02173, 0.06933, 0.0719, 0.6523, 0.6443, 0.09966, 0.05757, 0.05179, 0.005137, 0.07196, 0.07956, 0.202, 0.6641, 0.02298, 0.1068, 0.1035, 0.08776, 0.6452, 0.2114, 0.02684, 0.0635, 0.07212, 0.09979, 0.1119, 0.006616, 0.1148, 0.2218, 0.02925, 0.1109, 0.1181, 0.03181, 0.1711, 0.08551, 0.1665, 0.5743, 0.09775, 0.2364, 0.2243, 0.6169, 0.1019, 0.00143, 0.006965, 0.09026, 0.1374, 0.04545, 0.151, 0.03499, 0.1883, 0.05205, 0.009875]): _vg.add([_i], _w, 'REPLACE')
_vg = ob_glovehand.vertex_groups.new(name='Bone.013')
for _i, _w in zip([33, 34, 43, 44, 45, 46, 53, 54, 87, 88, 89, 90, 97, 98, 101, 104, 114, 122, 223, 224, 225, 226, 248, 249, 250, 251, 252, 253, 254, 255, 256, 257, 258, 259, 260, 261, 262, 263, 264, 265, 267, 269, 271, 281, 282, 283, 289, 291, 312, 313, 358, 372, 373, 374, 375, 376, 377, 378, 379, 380, 381, 382, 383, 389, 390, 391, 394], [0.1212, 0.1389, 0.2062, 0.2266, 0.2344, 0.2074, 0.326, 0.314, 0.8641, 0.862, 0.8399, 0.8534, 0.07343, 0.07402, 0.1692, 0.04136, 0.1679, 0.03381, 0.06069, 0.006917, 0.04188, 0.3911, 0.7558, 0.8614, 0.7696, 0.3136, 0.8598, 0.753, 0.8194, 0.7614, 0.8656, 0.7454, 0.2141, 0.7436, 0.2312, 0.7229, 0.2193, 0.7548, 0.1973, 0.04084, 0.06058, 0.06487, 0.05149, 0.1715, 0.1141, 0.1629, 0.00123, 0.001714, 0.0123, 0.008241, 0.1408, 0.734, 0.7802, 0.6528, 0.7665, 0.7473, 0.7446, 0.7336, 0.7492, 0.05127, 0.06565, 0.05953, 0.03431, 0.01357, 0.2621, 0.02403, 0.02654]): _vg.add([_i], _w, 'REPLACE')
_vg = ob_glovehand.vertex_groups.new(name='Bone.014')
for _i, _w in zip([43, 44, 45, 46, 49, 87, 88, 89, 90, 91, 92, 93, 94, 249, 252, 254, 256, 257, 258, 259, 260, 261, 262, 263, 264, 265, 266, 267, 268, 269, 270, 271, 272, 273, 274, 275, 276, 376, 377, 378, 379, 380, 381, 382, 383, 384, 385, 386, 387], [0.7464, 0.711, 0.6961, 0.7431, 0.0108, 0.06663, 0.06795, 0.07435, 0.06797, 0.1535, 0.184, 0.2047, 0.1749, 0.06548, 0.06923, 0.07058, 0.06677, 0.2221, 0.7323, 0.2187, 0.7024, 0.2309, 0.7196, 0.2081, 0.759, 0.7785, 0.1648, 0.7398, 0.1946, 0.7117, 0.1934, 0.7744, 0.1538, 0.01804, 0.05349, 0.06477, 0.0422, 0.218, 0.2151, 0.2178, 0.2194, 0.7638, 0.7296, 0.7386, 0.7867, 0.03019, 0.05982, 0.05608, 0.01683]): _vg.add([_i], _w, 'REPLACE')
_vg = ob_glovehand.vertex_groups.new(name='Bone.015')
for _i, _w in zip([43, 44, 45, 46, 47, 48, 49, 50, 91, 92, 93, 94, 145, 146, 147, 148, 258, 260, 262, 264, 265, 266, 267, 268, 269, 270, 271, 272, 273, 274, 275, 276, 319, 380, 381, 382, 383, 384, 385, 386, 387], [0.03374, 0.05587, 0.06087, 0.03525, 0.9868, 0.9746, 0.9669, 0.9796, 0.837, 0.8006, 0.7766, 0.8129, 0.9909, 0.979, 0.9767, 0.988, 0.0453, 0.05919, 0.05187, 0.02655, 0.1748, 0.8234, 0.1978, 0.7877, 0.2211, 0.7905, 0.1724, 0.8372, 0.9638, 0.9421, 0.9294, 0.9506, 0.9967, 0.1835, 0.2027, 0.1994, 0.17, 0.957, 0.9348, 0.9393, 0.9645]): _vg.add([_i], _w, 'REPLACE')
_vg = ob_glovehand.vertex_groups.new(name='Bone.016')
for _i, _w in zip([1, 2, 5, 6, 51, 52, 53, 54, 95, 96, 97, 98, 101, 103, 104, 105, 106, 108, 109, 110, 112, 113, 114, 122, 125, 126, 158, 160, 161, 251, 277, 278, 279, 280, 281, 283, 284, 304, 307, 308, 312, 313, 315, 317, 324, 388, 389, 390, 391], [0.01571, 0.0173, 0.7179, 0.6997, 0.7829, 0.8092, 0.09008, 0.09207, 0.04928, 0.03983, 0.009103, 0.01464, 0.07807, 0.2137, 0.6125, 0.8702, 0.844, 0.8825, 0.7715, 0.09923, 0.1063, 0.008481, 0.07797, 0.654, 0.2206, 0.002046, 0.1041, 0.1152, 0.03731, 0.003955, 0.1838, 0.03036, 0.1707, 0.05067, 0.06615, 0.07469, 0.0568, 0.1482, 0.09388, 0.001577, 0.6448, 0.6722, 0.02042, 0.08348, 0.9226, 0.1612, 0.1803, 0.002935, 0.1857]): _vg.add([_i], _w, 'REPLACE')
_vg = ob_glovehand.vertex_groups.new(name='Bone.017')
for _i, _w in zip([51, 52, 53, 54, 55, 56, 57, 58, 95, 96, 97, 98, 101, 104, 105, 106, 114, 122, 248, 249, 250, 251, 277, 278, 279, 280, 281, 282, 283, 284, 285, 286, 287, 288, 289, 290, 291, 292, 294, 295, 296, 312, 313, 372, 388, 389, 390, 391, 392, 393, 394, 395, 397, 398], [0.1627, 0.1497, 0.2169, 0.2129, 0.111, 0.1633, 0.193, 0.1076, 0.8021, 0.875, 0.7329, 0.6081, 0.04262, 0.2144, 0.005745, 0.1314, 0.03517, 0.2029, 0.07161, 0.01089, 0.06041, 0.3795, 0.7548, 0.8473, 0.7917, 0.8371, 0.5474, 0.6516, 0.5074, 0.7306, 0.4954, 0.1173, 0.7473, 0.1848, 0.693, 0.1695, 0.3209, 0.1117, 0.01701, 0.04733, 0.009632, 0.05556, 0.0499, 0.1252, 0.8056, 0.7202, 0.4565, 0.6655, 0.5266, 0.7529, 0.6134, 0.4667, 0.03304, 0.03672]): _vg.add([_i], _w, 'REPLACE')
_vg = ob_glovehand.vertex_groups.new(name='Bone.018')
for _i, _w in zip([54, 55, 56, 57, 58, 59, 60, 61, 62, 95, 96, 97, 98, 149, 150, 151, 251, 277, 278, 280, 281, 282, 283, 284, 285, 286, 287, 288, 289, 290, 291, 292, 293, 294, 295, 296, 390, 391, 392, 393, 394, 395, 396, 397, 398, 399], [0.007917, 0.731, 0.6741, 0.6001, 0.6878, 0.02315, 0.03966, 0.0651, 0.06287, 0.1283, 0.05962, 0.07247, 0.1911, 0.01229, 0.04689, 0.03052, 0.02974, 0.01773, 0.1013, 0.05526, 0.00904, 0.1064, 0.07309, 0.1552, 0.469, 0.7331, 0.2022, 0.6347, 0.191, 0.6168, 0.563, 0.7134, 0.1388, 0.1392, 0.1602, 0.1701, 0.04675, 0.0523, 0.4443, 0.1722, 0.2507, 0.477, 0.1264, 0.1452, 0.1618, 0.1469]): _vg.add([_i], _w, 'REPLACE')
_vg = ob_glovehand.vertex_groups.new(name='Bone.019')
for _i, _w in zip([55, 56, 57, 58, 59, 60, 61, 62, 149, 150, 151, 152, 286, 287, 288, 289, 290, 291, 292, 293, 294, 295, 296, 318, 393, 394, 395, 396, 397, 398, 399], [0.1545, 0.1582, 0.1904, 0.1882, 0.9571, 0.9436, 0.9145, 0.9236, 0.963, 0.9376, 0.9479, 0.9729, 0.1472, 0.01865, 0.1718, 0.05537, 0.1931, 0.05384, 0.1676, 0.8386, 0.8262, 0.787, 0.7961, 0.991, 0.03734, 0.05871, 0.01272, 0.8509, 0.811, 0.7899, 0.8277]): _vg.add([_i], _w, 'REPLACE')
_m = ob_glovehand.modifiers.new('Armature', 'ARMATURE')
_m.object = ob_armature
ob_light.location = (4.076, 1.005, 5.904)
ob_light.rotation_euler = (0.6503, 0.05522, 1.866)
ob_light.lock_rotations_4d = False
ob_light.empty_display_type = 'ARROWS'
ob_light.color = (0.0, 0.0, 0.0, 0.0)
ob_light.lineart.crease_threshold = 0.0
ob_camera.location = (7.359, -6.926, 4.958)
ob_camera.rotation_euler = (1.109, 0.0, 0.8149)
ob_camera.lock_rotations_4d = False
ob_camera.empty_display_type = 'ARROWS'
ob_camera.color = (0.0, 0.0, 0.0, 0.0)
ob_camera.display_type = 'WIRE'
ob_camera.lineart.crease_threshold = 0.0
ob_armature.location = (0.0, 0.0, 0.0)
ob_armature.show_in_front = True

# ---- collection membership
col_collection.objects.link(ob_glovehand)
col_collection.objects.link(ob_light)
col_collection.objects.link(ob_camera)
col_collection.objects.link(ob_armature)

# ---- scene / render settings (as saved in the file)
scene.camera = ob_camera
scene.frame_start = 1; scene.frame_end = 250; scene.frame_set(1)
scene.render.engine = 'BLENDER_EEVEE_NEXT'
scene.cycles.sampling_pattern = 'TABULATED_SOBOL'
scene.view_settings.view_transform = 'Filmic'
bpy.context.view_layer.update()
